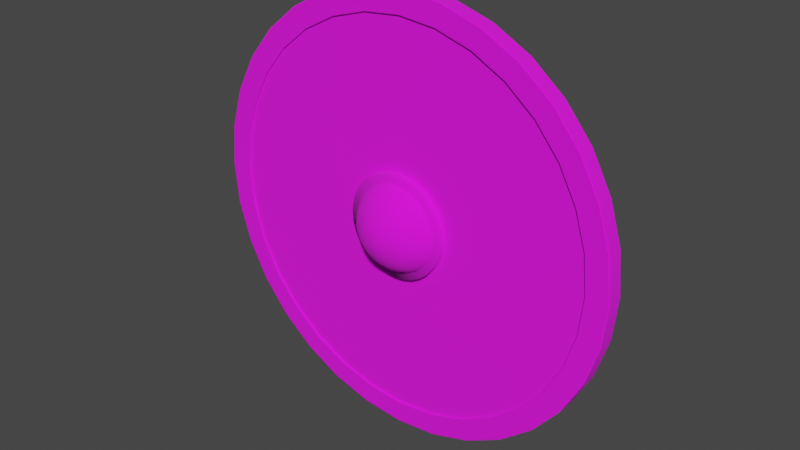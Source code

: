 # Source: SK_Eq_Soldier_Shield01.blend  (saved by Blender 3.1.7; exported with 4.5.12 LTS)
import bpy
from mathutils import Matrix  # noqa: F401  (used for matrix-valued properties, if any)

bpy.ops.wm.read_factory_settings(use_empty=True)
scene = bpy.context.scene
scene.name = 'Scene'

# ---- collections
col_collection = bpy.data.collections.new('Collection'); scene.collection.children.link(col_collection)
col_mesh = bpy.data.collections.new('Mesh'); scene.collection.children.link(col_mesh)
col_rig = bpy.data.collections.new('Rig'); scene.collection.children.link(col_rig)
col_collision = bpy.data.collections.new('Collision'); scene.collection.children.link(col_collision)
col_extras = bpy.data.collections.new('Extras'); scene.collection.children.link(col_extras)

# ---- images (referenced by path relative to the original .blend; pixels are not part of the script)
import os
ASSET_DIR = os.environ.get("B2B_ASSET_DIR", "")  # directory of the original .blend (textures are referenced by path, not embedded)
HERE = os.path.dirname(os.path.abspath(__file__))  # packed textures are extracted next to this script under _unpacked/

def load_image(name, relpath, width, height, colorspace="sRGB"):
    """Load a texture the original file referenced (path relative to the .blend, or extracted next to this script)."""
    p = next((c for c in (os.path.join(HERE, relpath), os.path.join(ASSET_DIR, relpath)) if relpath and os.path.exists(c)), "")
    if p:
        img = bpy.data.images.load(p, check_existing=True)
        img.name = name
    else:  # same state as the original file: an image datablock whose file is absent (Cycles renders it pink)
        img = bpy.data.images.new(name, width, height)
        img.source = "FILE"
        img.filepath = "//" + (relpath or name)
    img.colorspace_settings.name = colorspace
    return img
img_t_soldier_shield01_png = load_image('T_Soldier_Shield01.png', 'shield/T_Soldier_Shield01.png', 1024, 1024, 'sRGB')

# ---- materials (node trees are filled in below, after node groups)
mat_material_004 = bpy.data.materials.new('Material.004')
mat_material_004.use_transparent_shadow = False

# ---- material node trees
mat_material_004.use_nodes = True; mat_material_004.node_tree.nodes.clear()
_N = mat_material_004.node_tree.nodes; _L = mat_material_004.node_tree.links
n0 = _N.new('ShaderNodeBsdfPrincipled'); n0.name = 'Principled BSDF'; n0.location = (10, 300)
n0.distribution = 'GGX'
n0.subsurface_method = 'RANDOM_WALK_SKIN'
n0.inputs[2].default_value = 1.0
n0.inputs[3].default_value = 1.45
n0.inputs[27].default_value = (0.0, 0.0, 0.0, 1.0)
n0.inputs[28].default_value = 1.0
n1 = _N.new('ShaderNodeOutputMaterial'); n1.name = 'Material Output'; n1.location = (300, 300)
n2 = _N.new('ShaderNodeTexImage'); n2.name = 'Image Texture'; n2.location = (-280, 280)
n2.image = img_t_soldier_shield01_png
_L.new(n0.outputs[0], n1.inputs[0])
_L.new(n2.outputs[0], n0.inputs[0])
n1.is_active_output = True

# ---- world
world_world = bpy.data.worlds.new('World'); scene.world = world_world
world_world.use_nodes = True; world_world.node_tree.nodes.clear()
_N = world_world.node_tree.nodes; _L = world_world.node_tree.links
n0 = _N.new('ShaderNodeOutputWorld'); n0.name = 'World Output'; n0.location = (300, 300)
n1 = _N.new('ShaderNodeBackground'); n1.name = 'Background'; n1.location = (10, 300)
n1.inputs[0].default_value = (0.05088, 0.05088, 0.05088, 1.0)
_L.new(n1.outputs[0], n0.inputs[0])
n0.is_active_output = True
world_world.color = (0.05088, 0.05088, 0.05088)
world_world.use_sun_shadow = False
world_world.sun_shadow_jitter_overblur = 0.0

# ---- meshes
me_circle = bpy.data.meshes.new('Circle')
me_circle.from_pydata([(0.0, -0.06048, 0.394), (0.0, -0.06048, -0.394), (0.07687, -0.06048, -0.3865), (0.1508, -0.06048, -0.364), (0.2189, -0.06048, -0.3276), (0.2786, -0.06048, -0.2786), (0.3276, -0.06048, -0.2189), (0.364, -0.06048, -0.1508), (0.3865, -0.06048, -0.07687), (0.394, -0.06048, 1.926e-07), (0.3865, -0.06048, 0.07687), (0.364, -0.06048, 0.1508), (0.3276, -0.06048, 0.2189), (0.2786, -0.06048, 0.2786), (0.2189, -0.06048, 0.3276), (0.1508, -0.06048, 0.364), (0.07687, -0.06048, 0.3865), (0.0, -0.06048, 0.3531), (0.0, -0.06048, -0.3531), (0.0688, -0.06048, -0.3459), (0.135, -0.06048, -0.3258), (0.1959, -0.06048, -0.2932), (0.2494, -0.06048, -0.2494), (0.2932, -0.06048, -0.1959), (0.3258, -0.06048, -0.135), (0.3459, -0.06048, -0.0688), (0.3526, -0.06048, 1.824e-07), (0.3459, -0.06048, 0.0688), (0.3258, -0.06048, 0.135), (0.2932, -0.06048, 0.1959), (0.2494, -0.06048, 0.2494), (0.1959, -0.06048, 0.2932), (0.135, -0.06048, 0.3258), (0.0688, -0.06048, 0.3459), (0.0, -0.06048, 1.879e-07), (0.0, -0.06048, 0.09265), (0.0, -0.06048, -0.09265), (0.01808, -0.06048, -0.09087), (0.03546, -0.06048, -0.0856), (0.05147, -0.06048, -0.07704), (0.06551, -0.06048, -0.06551), (0.07704, -0.06048, -0.05147), (0.0856, -0.06048, -0.03546), (0.09087, -0.06048, -0.01808), (0.09265, -0.06048, 4.784e-08), (0.09087, -0.06048, 0.01808), (0.0856, -0.06048, 0.03546), (0.07704, -0.06048, 0.05147), (0.06551, -0.06048, 0.06551), (0.05147, -0.06048, 0.07704), (0.03546, -0.06048, 0.0856), (0.01808, -0.06048, 0.09087), (0.0, -0.07366, 0.09265), (0.0, -0.07366, -0.09265), (0.01808, -0.07366, -0.09087), (0.03546, -0.07366, -0.0856), (0.05147, -0.07366, -0.07704), (0.06551, -0.07366, -0.06551), (0.07704, -0.07366, -0.05147), (0.0856, -0.07366, -0.03546), (0.09087, -0.07366, -0.01808), (0.09265, -0.07366, 4.784e-08), (0.09087, -0.07366, 0.01808), (0.0856, -0.07366, 0.03546), (0.07704, -0.07366, 0.05147), (0.06551, -0.07366, 0.06551), (0.05147, -0.07366, 0.07704), (0.03546, -0.07366, 0.0856), (0.01808, -0.07366, 0.09087), (0.0, -0.03212, 0.394), (0.0, -0.03212, -0.394), (0.07628, -0.03212, -0.3835), (0.1496, -0.03212, -0.3612), (0.2172, -0.03212, -0.3251), (0.2765, -0.03212, -0.2765), (0.3251, -0.03212, -0.2172), (0.3612, -0.03212, -0.1496), (0.3835, -0.03212, -0.07628), (0.391, -0.03212, 1.926e-07), (0.3835, -0.03212, 0.07628), (0.3612, -0.03212, 0.1496), (0.3251, -0.03212, 0.2172), (0.2765, -0.03212, 0.2765), (0.2172, -0.03212, 0.3251), (0.1496, -0.03212, 0.3612), (0.07628, -0.03212, 0.3835), (0.0856, -0.0611, 0.03546), (0.07704, -0.0611, 0.05147), (0.05147, -0.0611, -0.07704), (0.06551, -0.0611, -0.06551), (0.06551, -0.0611, 0.06551), (0.07704, -0.0611, -0.05147), (0.05147, -0.0611, 0.07704), (0.0856, -0.0611, -0.03546), (0.03546, -0.0611, 0.0856), (0.09087, -0.0611, -0.01808), (0.01808, -0.0611, 0.09087), (0.09265, -0.0611, 4.784e-08), (0.0, -0.0611, -0.09265), (0.01808, -0.0611, -0.09087), (0.0, -0.0611, 0.09265), (0.09087, -0.0611, 0.01808), (0.03546, -0.0611, -0.0856), (0.0856, -0.07269, 0.03546), (0.05147, -0.07269, -0.07704), (0.0, -0.07269, -0.09265), (0.07704, -0.07269, 0.05147), (0.06551, -0.07269, -0.06551), (0.06551, -0.07269, 0.06551), (0.07704, -0.07269, -0.05147), (0.05147, -0.07269, 0.07704), (0.0856, -0.07269, -0.03546), (0.03546, -0.07269, 0.0856), (0.09087, -0.07269, -0.01808), (0.01808, -0.07269, 0.09087), (0.09265, -0.07269, 4.784e-08), (0.01808, -0.07269, -0.09087), (0.0, -0.07269, 0.09265), (0.09087, -0.07269, 0.01808), (0.03546, -0.07269, -0.0856), (0.07687, -0.03342, 0.3865), (0.1508, -0.03342, 0.364), (0.394, -0.03341, 1.926e-07), (0.3865, -0.03341, -0.07687), (0.07687, -0.03341, -0.3865), (0.0, -0.03341, -0.394), (0.0, -0.03342, 0.394), (0.3865, -0.03341, 0.07687), (0.1508, -0.03341, -0.364), (0.364, -0.03341, 0.1508), (0.2189, -0.03341, -0.3276), (0.3276, -0.03342, 0.2189), (0.2786, -0.03341, -0.2786), (0.2786, -0.03342, 0.2786), (0.3276, -0.03341, -0.2189), (0.2189, -0.03342, 0.3276), (0.364, -0.03341, -0.1508), (0.07687, -0.06377, -0.3865), (0.0, -0.06377, -0.394), (0.1508, -0.06377, -0.364), (0.2189, -0.06377, -0.3276), (0.2786, -0.06377, -0.2786), (0.3276, -0.06377, -0.2189), (0.364, -0.06377, -0.1508), (0.3865, -0.06377, -0.07687), (0.394, -0.06377, 1.923e-07), (0.3865, -0.06377, 0.07687), (0.364, -0.06377, 0.1508), (0.3276, -0.06377, 0.2189), (0.2786, -0.06377, 0.2786), (0.2189, -0.06377, 0.3276), (0.1508, -0.06377, 0.364), (0.07687, -0.06377, 0.3865), (0.0, -0.06377, 0.394), (0.06889, -0.06377, -0.3463), (0.0, -0.06377, -0.3531), (0.1351, -0.06377, -0.3262), (0.1962, -0.06377, -0.2936), (0.2497, -0.06377, -0.2497), (0.2936, -0.06377, -0.1962), (0.3262, -0.06377, -0.1351), (0.3463, -0.06377, -0.06889), (0.3531, -0.06377, 1.82e-07), (0.3463, -0.06377, 0.06889), (0.3262, -0.06377, 0.1351), (0.2936, -0.06377, 0.1962), (0.2497, -0.06377, 0.2497), (0.1962, -0.06377, 0.2936), (0.1351, -0.06377, 0.3262), (0.06889, -0.06377, 0.3463), (0.0, -0.06377, 0.3531), (0.2936, -0.06159, 0.1962), (0.3262, -0.06159, 0.1351), (0.3463, -0.06159, 0.06889), (0.3531, -0.06159, 1.823e-07), (0.3463, -0.06159, -0.06889), (0.2936, -0.06159, -0.1962), (0.3262, -0.06159, -0.1351), (0.2497, -0.06159, 0.2497), (0.1962, -0.06159, 0.2936), (0.1351, -0.06159, 0.3262), (0.06889, -0.06159, -0.3463), (0.0, -0.06159, -0.3531), (0.06889, -0.06159, 0.3463), (0.1351, -0.06159, -0.3262), (0.0, -0.06159, 0.3531), (0.1962, -0.06159, -0.2936), (0.2497, -0.06159, -0.2497), (0.2936, -0.06349, 0.1962), (0.3262, -0.06349, 0.1351), (0.3463, -0.06349, 0.06889), (0.3531, -0.06349, 1.82e-07), (0.3463, -0.06349, -0.06889), (0.3262, -0.06349, -0.1351), (0.2497, -0.06349, 0.2497), (0.1962, -0.06349, 0.2936), (0.1351, -0.06349, 0.3262), (0.06889, -0.06349, -0.3463), (0.06889, -0.06349, 0.3463), (0.1351, -0.06349, -0.3262), (0.0, -0.06349, 0.3531), (0.1962, -0.06349, -0.2936), (0.2497, -0.06349, -0.2497), (0.2936, -0.06349, -0.1962), (0.0, -0.06349, -0.3531), (0.06889, -0.06048, -0.3463), (0.1351, -0.06048, -0.3262), (0.0, -0.06048, -0.3526), (0.1962, -0.06048, -0.2936), (0.2497, -0.06048, -0.2497), (0.2936, -0.06048, -0.1962), (0.3262, -0.06048, -0.1351), (0.3463, -0.06048, -0.06889), (0.3531, -0.06048, 1.823e-07), (0.3463, -0.06048, 0.06889), (0.3262, -0.06048, 0.1351), (0.2936, -0.06048, 0.1962), (0.2497, -0.06048, 0.2497), (0.1962, -0.06048, 0.2936), (0.1351, -0.06048, 0.3262), (0.06889, -0.06048, 0.3463), (0.0, -0.06048, 0.3526), (0.2771, -0.06377, 0.2771), (0.2177, -0.06377, 0.3259), (0.3259, -0.06377, -0.2177), (0.3621, -0.06377, -0.15), (0.15, -0.06377, 0.3621), (0.3844, -0.06377, -0.07646), (0.07646, -0.06377, 0.3844), (0.3919, -0.06377, 1.917e-07), (0.0, -0.06377, -0.3919), (0.07646, -0.06377, -0.3844), (0.0, -0.06377, 0.3919), (0.3844, -0.06377, 0.07646), (0.15, -0.06377, -0.3621), (0.3621, -0.06377, 0.15), (0.2177, -0.06377, -0.3259), (0.3259, -0.06377, 0.2177), (0.2771, -0.06377, -0.2771), (0.2507, -0.06377, 0.2507), (0.2948, -0.06377, -0.197), (0.0, -0.06377, -0.3546), (0.197, -0.06377, 0.2948), (0.3276, -0.06377, -0.1357), (0.1357, -0.06377, 0.3276), (0.3477, -0.06377, -0.06917), (0.06917, -0.06377, 0.3477), (0.3546, -0.06377, 1.824e-07), (0.06917, -0.06377, -0.3477), (0.0, -0.06377, 0.3546), (0.3477, -0.06377, 0.06917), (0.1357, -0.06377, -0.3276), (0.3276, -0.06377, 0.1357), (0.197, -0.06377, -0.2948), (0.2948, -0.06377, 0.197), (0.2507, -0.06377, -0.2507), (0.07687, -0.03212, -0.3865), (0.1508, -0.03212, -0.364), (0.0, -0.03212, -0.3907), (0.2189, -0.03212, -0.3276), (0.2786, -0.03212, -0.2786), (0.3276, -0.03212, -0.2189), (0.364, -0.03212, -0.1508), (0.3865, -0.03212, -0.07687), (0.394, -0.03212, 1.926e-07), (0.3865, -0.03212, 0.07687), (0.364, -0.03212, 0.1508), (0.3276, -0.03212, 0.2189), (0.2786, -0.03212, 0.2786), (0.2189, -0.03212, 0.3276), (0.1508, -0.03212, 0.364), (0.07687, -0.03212, 0.3865), (0.0, -0.03212, 0.3909), (0.0, -0.1243, 0.01558), (0.0, -0.1194, 0.03159), (0.0, -0.1116, 0.04634), (0.0, -0.1009, 0.05927), (0.0, -0.08801, 0.06988), (0.0, -0.07326, 0.07777), (0.0, -0.05725, 0.08263), (0.003248, -0.1243, 0.01526), (0.006371, -0.1194, 0.03096), (0.009249, -0.1116, 0.04543), (0.01177, -0.1009, 0.05811), (0.01384, -0.08801, 0.06852), (0.01538, -0.07326, 0.07626), (0.01633, -0.05725, 0.08102), (0.006371, -0.1243, 0.01431), (0.0125, -0.1194, 0.0291), (0.01814, -0.1116, 0.04273), (0.02309, -0.1009, 0.05468), (0.02715, -0.08801, 0.06448), (0.03017, -0.07326, 0.07177), (0.03203, -0.05725, 0.07626), (0.009249, -0.1243, 0.01278), (0.01814, -0.1194, 0.02609), (0.02634, -0.1116, 0.03835), (0.03352, -0.1009, 0.0491), (0.03942, -0.08801, 0.05793), (0.0438, -0.07326, 0.06448), (0.0465, -0.05725, 0.06852), (0.01177, -0.1243, 0.01071), (0.02309, -0.1194, 0.02203), (0.03352, -0.1116, 0.03246), (0.04267, -0.1009, 0.0416), (0.05017, -0.08801, 0.0491), (0.05575, -0.07326, 0.05468), (0.05918, -0.05725, 0.05811), (0.01384, -0.1243, 0.008184), (0.02715, -0.1194, 0.01708), (0.03942, -0.1116, 0.02527), (0.05017, -0.1009, 0.03246), (0.05899, -0.08801, 0.03835), (0.06555, -0.07326, 0.04273), (0.06959, -0.05725, 0.04543), (0.01538, -0.1243, 0.005306), (0.03017, -0.1194, 0.01143), (0.0438, -0.1116, 0.01708), (0.05575, -0.1009, 0.02203), (0.06555, -0.08801, 0.02609), (0.07283, -0.07326, 0.0291), (0.07732, -0.05725, 0.03096), (0.01633, -0.1243, 0.002183), (0.03203, -0.1194, 0.005306), (0.0465, -0.1116, 0.008184), (0.05918, -0.1009, 0.01071), (0.06959, -0.08801, 0.01278), (0.07732, -0.07326, 0.01431), (0.08208, -0.05725, 0.01526), (0.01665, -0.1243, -0.001065), (0.03265, -0.1194, -0.001065), (0.04741, -0.1116, -0.001065), (0.06034, -0.1009, -0.001065), (0.07095, -0.08801, -0.001065), (0.07884, -0.07326, -0.001065), (0.08369, -0.05725, -0.001065), (0.01633, -0.1243, -0.004313), (0.03203, -0.1194, -0.007436), (0.0465, -0.1116, -0.01031), (0.05918, -0.1009, -0.01284), (0.06959, -0.08801, -0.01491), (0.07732, -0.07326, -0.01645), (0.08208, -0.05725, -0.01739), (0.01538, -0.1243, -0.007436), (0.03017, -0.1194, -0.01356), (0.0438, -0.1116, -0.01921), (0.05575, -0.1009, -0.02416), (0.06555, -0.08801, -0.02822), (0.07283, -0.07326, -0.03123), (0.07732, -0.05725, -0.03309), (0.01384, -0.1243, -0.01031), (0.02715, -0.1194, -0.01921), (0.03942, -0.1116, -0.0274), (0.05017, -0.1009, -0.03459), (0.05899, -0.08801, -0.04048), (0.06555, -0.07326, -0.04486), (0.06959, -0.05725, -0.04756), (0.01177, -0.1243, -0.01284), (0.02309, -0.1194, -0.02416), (0.03352, -0.1116, -0.03459), (0.04267, -0.1009, -0.04373), (0.05017, -0.08801, -0.05123), (0.05575, -0.07326, -0.05681), (0.05918, -0.05725, -0.06024), (0.009249, -0.1243, -0.01491), (0.01814, -0.1194, -0.02822), (0.02634, -0.1116, -0.04048), (0.03352, -0.1009, -0.05123), (0.03942, -0.08801, -0.06006), (0.0438, -0.07326, -0.06661), (0.0465, -0.05725, -0.07065), (0.0, -0.1259, -0.001065), (0.006371, -0.1243, -0.01645), (0.0125, -0.1194, -0.03123), (0.01814, -0.1116, -0.04486), (0.02309, -0.1009, -0.05681), (0.02715, -0.08801, -0.06661), (0.03017, -0.07326, -0.0739), (0.03203, -0.05725, -0.07839), (0.003248, -0.1243, -0.01739), (0.006371, -0.1194, -0.03309), (0.009249, -0.1116, -0.04756), (0.01177, -0.1009, -0.06024), (0.01384, -0.08801, -0.07065), (0.01538, -0.07326, -0.07839), (0.01633, -0.05725, -0.08315), (0.0, -0.1243, -0.01771), (0.0, -0.1194, -0.03372), (0.0, -0.1116, -0.04847), (0.0, -0.1009, -0.0614), (0.0, -0.08801, -0.07201), (0.0, -0.07326, -0.0799), (0.0, -0.05725, -0.08476), (0.01369, -0.01103, 0.08512), (0.01369, 0.004739, 0.08512), (0.0, 0.004739, 0.08512), (0.0, -0.01103, 0.08512), (0.01369, 0.004739, -0.0002018), (0.01369, -0.01103, -0.0002018), (0.0, -0.01103, -0.0002018), (0.0, 0.004739, -0.0002018), (0.01369, 0.004739, 0.06812), (0.01369, -0.01103, 0.06812), (0.0, -0.01103, 0.06812), (0.0, 0.004739, 0.06812), (0.01369, -0.03638, 0.08512), (0.0, -0.03638, 0.08512), (0.01369, -0.03638, 0.06812), (0.0, -0.03638, 0.06812), (0.01369, -0.01103, -0.08552), (0.01369, 0.004739, -0.08552), (0.0, 0.004739, -0.08552), (0.0, -0.01103, -0.08552), (0.01369, 0.004739, -0.06853), (0.01369, -0.01103, -0.06853), (0.0, -0.01103, -0.06853), (0.0, 0.004739, -0.06853), (0.01369, -0.03638, -0.08552), (0.0, -0.03638, -0.08552), (0.01369, -0.03638, -0.06853), (0.0, -0.03638, -0.06853), (-0.07687, -0.06048, -0.3865), (-0.1508, -0.06048, -0.364), (-0.2189, -0.06048, -0.3276), (-0.2786, -0.06048, -0.2786), (-0.3276, -0.06048, -0.2189), (-0.364, -0.06048, -0.1508), (-0.3865, -0.06048, -0.07687), (-0.394, -0.06048, 1.926e-07), (-0.3865, -0.06048, 0.07687), (-0.364, -0.06048, 0.1508), (-0.3276, -0.06048, 0.2189), (-0.2786, -0.06048, 0.2786), (-0.2189, -0.06048, 0.3276), (-0.1508, -0.06048, 0.364), (-0.07687, -0.06048, 0.3865), (-0.0688, -0.06048, -0.3459), (-0.135, -0.06048, -0.3258), (-0.1959, -0.06048, -0.2932), (-0.2494, -0.06048, -0.2494), (-0.2932, -0.06048, -0.1959), (-0.3258, -0.06048, -0.135), (-0.3459, -0.06048, -0.0688), (-0.3526, -0.06048, 1.824e-07), (-0.3459, -0.06048, 0.0688), (-0.3258, -0.06048, 0.135), (-0.2932, -0.06048, 0.1959), (-0.2494, -0.06048, 0.2494), (-0.1959, -0.06048, 0.2932), (-0.135, -0.06048, 0.3258), (-0.0688, -0.06048, 0.3459), (-0.01808, -0.06048, -0.09087), (-0.03546, -0.06048, -0.0856), (-0.05147, -0.06048, -0.07704), (-0.06551, -0.06048, -0.06551), (-0.07704, -0.06048, -0.05147), (-0.0856, -0.06048, -0.03546), (-0.09087, -0.06048, -0.01808), (-0.09265, -0.06048, 4.784e-08), (-0.09087, -0.06048, 0.01808), (-0.0856, -0.06048, 0.03546), (-0.07704, -0.06048, 0.05147), (-0.06551, -0.06048, 0.06551), (-0.05147, -0.06048, 0.07704), (-0.03546, -0.06048, 0.0856), (-0.01808, -0.06048, 0.09087), (-0.01808, -0.07366, -0.09087), (-0.03546, -0.07366, -0.0856), (-0.05147, -0.07366, -0.07704), (-0.06551, -0.07366, -0.06551), (-0.07704, -0.07366, -0.05147), (-0.0856, -0.07366, -0.03546), (-0.09087, -0.07366, -0.01808), (-0.09265, -0.07366, 4.784e-08), (-0.09087, -0.07366, 0.01808), (-0.0856, -0.07366, 0.03546), (-0.07704, -0.07366, 0.05147), (-0.06551, -0.07366, 0.06551), (-0.05147, -0.07366, 0.07704), (-0.03546, -0.07366, 0.0856), (-0.01808, -0.07366, 0.09087), (-0.07628, -0.03212, -0.3835), (-0.1496, -0.03212, -0.3612), (-0.2172, -0.03212, -0.3251), (-0.2765, -0.03212, -0.2765), (-0.3251, -0.03212, -0.2172), (-0.3612, -0.03212, -0.1496), (-0.3835, -0.03212, -0.07628), (-0.391, -0.03212, 1.926e-07), (-0.3835, -0.03212, 0.07628), (-0.3612, -0.03212, 0.1496), (-0.3251, -0.03212, 0.2172), (-0.2765, -0.03212, 0.2765), (-0.2172, -0.03212, 0.3251), (-0.1496, -0.03212, 0.3612), (-0.07628, -0.03212, 0.3835), (-0.0856, -0.0611, 0.03546), (-0.07704, -0.0611, 0.05147), (-0.05147, -0.0611, -0.07704), (-0.06551, -0.0611, -0.06551), (-0.06551, -0.0611, 0.06551), (-0.07704, -0.0611, -0.05147), (-0.05147, -0.0611, 0.07704), (-0.0856, -0.0611, -0.03546), (-0.03546, -0.0611, 0.0856), (-0.09087, -0.0611, -0.01808), (-0.01808, -0.0611, 0.09087), (-0.09265, -0.0611, 4.784e-08), (-0.01808, -0.0611, -0.09087), (-0.09087, -0.0611, 0.01808), (-0.03546, -0.0611, -0.0856), (-0.0856, -0.07269, 0.03546), (-0.05147, -0.07269, -0.07704), (-0.07704, -0.07269, 0.05147), (-0.06551, -0.07269, -0.06551), (-0.06551, -0.07269, 0.06551), (-0.07704, -0.07269, -0.05147), (-0.05147, -0.07269, 0.07704), (-0.0856, -0.07269, -0.03546), (-0.03546, -0.07269, 0.0856), (-0.09087, -0.07269, -0.01808), (-0.01808, -0.07269, 0.09087), (-0.09265, -0.07269, 4.784e-08), (-0.01808, -0.07269, -0.09087), (-0.09087, -0.07269, 0.01808), (-0.03546, -0.07269, -0.0856), (-0.07687, -0.03342, 0.3865), (-0.1508, -0.03342, 0.364), (-0.394, -0.03341, 1.926e-07), (-0.3865, -0.03341, -0.07687), (-0.07687, -0.03341, -0.3865), (-0.3865, -0.03341, 0.07687), (-0.1508, -0.03341, -0.364), (-0.364, -0.03341, 0.1508), (-0.2189, -0.03341, -0.3276), (-0.3276, -0.03342, 0.2189), (-0.2786, -0.03341, -0.2786), (-0.2786, -0.03342, 0.2786), (-0.3276, -0.03341, -0.2189), (-0.2189, -0.03342, 0.3276), (-0.364, -0.03341, -0.1508), (-0.07687, -0.06377, -0.3865), (-0.1508, -0.06377, -0.364), (-0.2189, -0.06377, -0.3276), (-0.2786, -0.06377, -0.2786), (-0.3276, -0.06377, -0.2189), (-0.364, -0.06377, -0.1508), (-0.3865, -0.06377, -0.07687), (-0.394, -0.06377, 1.923e-07), (-0.3865, -0.06377, 0.07687), (-0.364, -0.06377, 0.1508), (-0.3276, -0.06377, 0.2189), (-0.2786, -0.06377, 0.2786), (-0.2189, -0.06377, 0.3276), (-0.1508, -0.06377, 0.364), (-0.07687, -0.06377, 0.3865), (-0.06889, -0.06377, -0.3463), (-0.1351, -0.06377, -0.3262), (-0.1962, -0.06377, -0.2936), (-0.2497, -0.06377, -0.2497), (-0.2936, -0.06377, -0.1962), (-0.3262, -0.06377, -0.1351), (-0.3463, -0.06377, -0.06889), (-0.3531, -0.06377, 1.82e-07), (-0.3463, -0.06377, 0.06889), (-0.3262, -0.06377, 0.1351), (-0.2936, -0.06377, 0.1962), (-0.2497, -0.06377, 0.2497), (-0.1962, -0.06377, 0.2936), (-0.1351, -0.06377, 0.3262), (-0.06889, -0.06377, 0.3463), (-0.2936, -0.06159, 0.1962), (-0.3262, -0.06159, 0.1351), (-0.3463, -0.06159, 0.06889), (-0.3531, -0.06159, 1.823e-07), (-0.3463, -0.06159, -0.06889), (-0.2936, -0.06159, -0.1962), (-0.3262, -0.06159, -0.1351), (-0.2497, -0.06159, 0.2497), (-0.1962, -0.06159, 0.2936), (-0.1351, -0.06159, 0.3262), (-0.06889, -0.06159, -0.3463), (-0.06889, -0.06159, 0.3463), (-0.1351, -0.06159, -0.3262), (-0.1962, -0.06159, -0.2936), (-0.2497, -0.06159, -0.2497), (-0.2936, -0.06349, 0.1962), (-0.3262, -0.06349, 0.1351), (-0.3463, -0.06349, 0.06889), (-0.3531, -0.06349, 1.82e-07), (-0.3463, -0.06349, -0.06889), (-0.3262, -0.06349, -0.1351), (-0.2497, -0.06349, 0.2497), (-0.1962, -0.06349, 0.2936), (-0.1351, -0.06349, 0.3262), (-0.06889, -0.06349, -0.3463), (-0.06889, -0.06349, 0.3463), (-0.1351, -0.06349, -0.3262), (-0.1962, -0.06349, -0.2936), (-0.2497, -0.06349, -0.2497), (-0.2936, -0.06349, -0.1962), (-0.06889, -0.06048, -0.3463), (-0.1351, -0.06048, -0.3262), (-0.1962, -0.06048, -0.2936), (-0.2497, -0.06048, -0.2497), (-0.2936, -0.06048, -0.1962), (-0.3262, -0.06048, -0.1351), (-0.3463, -0.06048, -0.06889), (-0.3531, -0.06048, 1.823e-07), (-0.3463, -0.06048, 0.06889), (-0.3262, -0.06048, 0.1351), (-0.2936, -0.06048, 0.1962), (-0.2497, -0.06048, 0.2497), (-0.1962, -0.06048, 0.2936), (-0.1351, -0.06048, 0.3262), (-0.06889, -0.06048, 0.3463), (-0.2771, -0.06377, 0.2771), (-0.2177, -0.06377, 0.3259), (-0.3259, -0.06377, -0.2177), (-0.3621, -0.06377, -0.15), (-0.15, -0.06377, 0.3621), (-0.3844, -0.06377, -0.07646), (-0.07646, -0.06377, 0.3844), (-0.3919, -0.06377, 1.917e-07), (-0.07646, -0.06377, -0.3844), (-0.3844, -0.06377, 0.07646), (-0.15, -0.06377, -0.3621), (-0.3621, -0.06377, 0.15), (-0.2177, -0.06377, -0.3259), (-0.3259, -0.06377, 0.2177), (-0.2771, -0.06377, -0.2771), (-0.2507, -0.06377, 0.2507), (-0.2948, -0.06377, -0.197), (-0.197, -0.06377, 0.2948), (-0.3276, -0.06377, -0.1357), (-0.1357, -0.06377, 0.3276), (-0.3477, -0.06377, -0.06917), (-0.06917, -0.06377, 0.3477), (-0.3546, -0.06377, 1.824e-07), (-0.06917, -0.06377, -0.3477), (-0.3477, -0.06377, 0.06917), (-0.1357, -0.06377, -0.3276), (-0.3276, -0.06377, 0.1357), (-0.197, -0.06377, -0.2948), (-0.2948, -0.06377, 0.197), (-0.2507, -0.06377, -0.2507), (-0.07687, -0.03212, -0.3865), (-0.1508, -0.03212, -0.364), (-0.2189, -0.03212, -0.3276), (-0.2786, -0.03212, -0.2786), (-0.3276, -0.03212, -0.2189), (-0.364, -0.03212, -0.1508), (-0.3865, -0.03212, -0.07687), (-0.394, -0.03212, 1.926e-07), (-0.3865, -0.03212, 0.07687), (-0.364, -0.03212, 0.1508), (-0.3276, -0.03212, 0.2189), (-0.2786, -0.03212, 0.2786), (-0.2189, -0.03212, 0.3276), (-0.1508, -0.03212, 0.364), (-0.07687, -0.03212, 0.3865), (-0.003248, -0.1243, 0.01526), (-0.006371, -0.1194, 0.03096), (-0.009249, -0.1116, 0.04543), (-0.01177, -0.1009, 0.05811), (-0.01384, -0.08801, 0.06852), (-0.01538, -0.07326, 0.07626), (-0.01633, -0.05725, 0.08102), (-0.006371, -0.1243, 0.01431), (-0.0125, -0.1194, 0.0291), (-0.01814, -0.1116, 0.04273), (-0.02309, -0.1009, 0.05468), (-0.02715, -0.08801, 0.06448), (-0.03017, -0.07326, 0.07177), (-0.03203, -0.05725, 0.07626), (-0.009249, -0.1243, 0.01278), (-0.01814, -0.1194, 0.02609), (-0.02634, -0.1116, 0.03835), (-0.03352, -0.1009, 0.0491), (-0.03942, -0.08801, 0.05793), (-0.0438, -0.07326, 0.06448), (-0.0465, -0.05725, 0.06852), (-0.01177, -0.1243, 0.01071), (-0.02309, -0.1194, 0.02203), (-0.03352, -0.1116, 0.03246), (-0.04267, -0.1009, 0.0416), (-0.05017, -0.08801, 0.0491), (-0.05575, -0.07326, 0.05468), (-0.05918, -0.05725, 0.05811), (-0.01384, -0.1243, 0.008184), (-0.02715, -0.1194, 0.01708), (-0.03942, -0.1116, 0.02527), (-0.05017, -0.1009, 0.03246), (-0.05899, -0.08801, 0.03835), (-0.06555, -0.07326, 0.04273), (-0.06959, -0.05725, 0.04543), (-0.01538, -0.1243, 0.005306), (-0.03017, -0.1194, 0.01143), (-0.0438, -0.1116, 0.01708), (-0.05575, -0.1009, 0.02203), (-0.06555, -0.08801, 0.02609), (-0.07283, -0.07326, 0.0291), (-0.07732, -0.05725, 0.03096), (-0.01633, -0.1243, 0.002183), (-0.03203, -0.1194, 0.005306), (-0.0465, -0.1116, 0.008184), (-0.05918, -0.1009, 0.01071), (-0.06959, -0.08801, 0.01278), (-0.07732, -0.07326, 0.01431), (-0.08208, -0.05725, 0.01526), (-0.01665, -0.1243, -0.001065), (-0.03265, -0.1194, -0.001065), (-0.04741, -0.1116, -0.001065), (-0.06034, -0.1009, -0.001065), (-0.07095, -0.08801, -0.001065), (-0.07884, -0.07326, -0.001065), (-0.08369, -0.05725, -0.001065), (-0.01633, -0.1243, -0.004313), (-0.03203, -0.1194, -0.007436), (-0.0465, -0.1116, -0.01031), (-0.05918, -0.1009, -0.01284), (-0.06959, -0.08801, -0.01491), (-0.07732, -0.07326, -0.01645), (-0.08208, -0.05725, -0.01739), (-0.01538, -0.1243, -0.007436), (-0.03017, -0.1194, -0.01356), (-0.0438, -0.1116, -0.01921), (-0.05575, -0.1009, -0.02416), (-0.06555, -0.08801, -0.02822), (-0.07283, -0.07326, -0.03123), (-0.07732, -0.05725, -0.03309), (-0.01384, -0.1243, -0.01031), (-0.02715, -0.1194, -0.01921), (-0.03942, -0.1116, -0.0274), (-0.05017, -0.1009, -0.03459), (-0.05899, -0.08801, -0.04048), (-0.06555, -0.07326, -0.04486), (-0.06959, -0.05725, -0.04756), (-0.01177, -0.1243, -0.01284), (-0.02309, -0.1194, -0.02416), (-0.03352, -0.1116, -0.03459), (-0.04267, -0.1009, -0.04373), (-0.05017, -0.08801, -0.05123), (-0.05575, -0.07326, -0.05681), (-0.05918, -0.05725, -0.06024), (-0.009249, -0.1243, -0.01491), (-0.01814, -0.1194, -0.02822), (-0.02634, -0.1116, -0.04048), (-0.03352, -0.1009, -0.05123), (-0.03942, -0.08801, -0.06006), (-0.0438, -0.07326, -0.06661), (-0.0465, -0.05725, -0.07065), (-0.006371, -0.1243, -0.01645), (-0.0125, -0.1194, -0.03123), (-0.01814, -0.1116, -0.04486), (-0.02309, -0.1009, -0.05681), (-0.02715, -0.08801, -0.06661), (-0.03017, -0.07326, -0.0739), (-0.03203, -0.05725, -0.07839), (-0.003248, -0.1243, -0.01739), (-0.006371, -0.1194, -0.03309), (-0.009249, -0.1116, -0.04756), (-0.01177, -0.1009, -0.06024), (-0.01384, -0.08801, -0.07065), (-0.01538, -0.07326, -0.07839), (-0.01633, -0.05725, -0.08315), (-0.01369, -0.01103, 0.08512), (-0.01369, 0.004739, 0.08512), (-0.01369, 0.004739, -0.0002018), (-0.01369, -0.01103, -0.0002018), (-0.01369, 0.004739, 0.06812), (-0.01369, -0.01103, 0.06812), (-0.01369, -0.03638, 0.08512), (-0.01369, -0.03638, 0.06812), (-0.01369, -0.01103, -0.08552), (-0.01369, 0.004739, -0.08552), (-0.01369, 0.004739, -0.06853), (-0.01369, -0.01103, -0.06853), (-0.01369, -0.03638, -0.08552), (-0.01369, -0.03638, -0.06853)], [], [(3, 139, 137, 2), (16, 152, 151, 15), (188, 165, 166, 194), (2, 137, 138, 1), (15, 151, 150, 14), (189, 164, 165, 188), (14, 150, 149, 13), (190, 163, 164, 189), (13, 149, 148, 12), (191, 162, 163, 190), (12, 148, 147, 11), (192, 161, 162, 191), (11, 147, 146, 10), (193, 160, 161, 192), (10, 146, 145, 9), (203, 159, 160, 193), (19, 20, 21, 22, 23, 24, 25, 26, 27, 28, 29, 30, 31, 32, 33, 221, 34, 207), (106, 64, 63, 103), (107, 57, 56, 104), (108, 65, 64, 106), (109, 58, 57, 107), (110, 66, 65, 108), (111, 59, 58, 109), (112, 67, 66, 110), (113, 60, 59, 111), (114, 68, 67, 112), (115, 61, 60, 113), (116, 54, 53, 105), (117, 52, 68, 114), (118, 62, 61, 115), (119, 55, 54, 116), (103, 63, 62, 118), (104, 56, 55, 119), (54, 55, 56, 57, 58, 59, 60, 61, 62, 63, 64, 65, 66, 67, 68, 52, 53), (121, 270, 271, 120), (123, 263, 264, 122), (125, 70, 256, 124), (120, 271, 69, 126), (122, 264, 265, 127), (124, 256, 257, 128), (127, 265, 266, 129), (128, 257, 259, 130), (129, 266, 267, 131), (130, 259, 260, 132), (131, 267, 268, 133), (132, 260, 261, 134), (133, 268, 269, 135), (134, 261, 262, 136), (135, 269, 270, 121), (136, 262, 263, 123), (71, 258, 272, 85, 84, 83, 82, 81, 80, 79, 78, 77, 76, 75, 74, 73, 72), (39, 88, 102, 38), (46, 86, 101, 45), (38, 102, 99, 37), (45, 101, 97, 44), (35, 100, 96, 51), (37, 99, 98, 36), (44, 97, 95, 43), (51, 96, 94, 50), (43, 95, 93, 42), (50, 94, 92, 49), (42, 93, 91, 41), (49, 92, 90, 48), (41, 91, 89, 40), (48, 90, 87, 47), (40, 89, 88, 39), (47, 87, 86, 46), (88, 104, 119, 102), (86, 103, 118, 101), (102, 119, 116, 99), (101, 118, 115, 97), (100, 117, 114, 96), (99, 116, 105, 98), (97, 115, 113, 95), (96, 114, 112, 94), (95, 113, 111, 93), (94, 112, 110, 92), (93, 111, 109, 91), (92, 110, 108, 90), (91, 109, 107, 89), (90, 108, 106, 87), (89, 107, 104, 88), (87, 106, 103, 86), (7, 136, 123, 8), (14, 135, 121, 15), (6, 134, 136, 7), (13, 133, 135, 14), (5, 132, 134, 6), (12, 131, 133, 13), (4, 130, 132, 5), (11, 129, 131, 12), (3, 128, 130, 4), (10, 127, 129, 11), (2, 124, 128, 3), (9, 122, 127, 10), (16, 120, 126, 0), (1, 125, 124, 2), (8, 123, 122, 9), (15, 121, 120, 16), (242, 167, 166, 239), (243, 160, 159, 240), (244, 168, 167, 242), (245, 161, 160, 243), (246, 169, 168, 244), (247, 162, 161, 245), (248, 154, 155, 241), (249, 170, 169, 246), (250, 163, 162, 247), (251, 156, 154, 248), (252, 164, 163, 250), (253, 157, 156, 251), (254, 165, 164, 252), (255, 158, 157, 253), (239, 166, 165, 254), (240, 159, 158, 255), (194, 166, 167, 195), (0, 153, 152, 16), (4, 140, 139, 3), (195, 167, 168, 196), (204, 155, 154, 197), (5, 141, 140, 4), (196, 168, 169, 198), (197, 154, 156, 199), (6, 142, 141, 5), (198, 169, 170, 200), (199, 156, 157, 201), (7, 143, 142, 6), (201, 157, 158, 202), (8, 144, 143, 7), (202, 158, 159, 203), (9, 145, 144, 8), (209, 187, 176, 210), (208, 186, 187, 209), (206, 184, 186, 208), (220, 183, 185, 17), (205, 181, 184, 206), (219, 180, 183, 220), (18, 182, 181, 205), (218, 179, 180, 219), (217, 178, 179, 218), (210, 176, 177, 211), (211, 177, 175, 212), (212, 175, 174, 213), (213, 174, 173, 214), (214, 173, 172, 215), (215, 172, 171, 216), (216, 171, 178, 217), (187, 202, 203, 176), (186, 201, 202, 187), (184, 199, 201, 186), (183, 198, 200, 185), (181, 197, 199, 184), (180, 196, 198, 183), (182, 204, 197, 181), (179, 195, 196, 180), (178, 194, 195, 179), (176, 203, 193, 177), (177, 193, 192, 175), (175, 192, 191, 174), (174, 191, 190, 173), (173, 190, 189, 172), (172, 189, 188, 171), (171, 188, 194, 178), (207, 18, 205, 19), (19, 205, 206, 20), (20, 206, 208, 21), (21, 208, 209, 22), (22, 209, 210, 23), (23, 210, 211, 24), (24, 211, 212, 25), (25, 212, 213, 26), (26, 213, 214, 27), (27, 214, 215, 28), (28, 215, 216, 29), (29, 216, 217, 30), (30, 217, 218, 31), (31, 218, 219, 32), (32, 219, 220, 33), (33, 220, 17, 221), (142, 224, 238, 141), (149, 222, 237, 148), (141, 238, 236, 140), (148, 237, 235, 147), (140, 236, 234, 139), (147, 235, 233, 146), (139, 234, 231, 137), (146, 233, 229, 145), (153, 232, 228, 152), (137, 231, 230, 138), (145, 229, 227, 144), (152, 228, 226, 151), (144, 227, 225, 143), (151, 226, 223, 150), (143, 225, 224, 142), (150, 223, 222, 149), (224, 240, 255, 238), (222, 239, 254, 237), (238, 255, 253, 236), (237, 254, 252, 235), (236, 253, 251, 234), (235, 252, 250, 233), (234, 251, 248, 231), (233, 250, 247, 229), (232, 249, 246, 228), (231, 248, 241, 230), (229, 247, 245, 227), (228, 246, 244, 226), (227, 245, 243, 225), (226, 244, 242, 223), (225, 243, 240, 224), (223, 242, 239, 222), (71, 256, 70, 258), (72, 257, 256, 71), (73, 259, 257, 72), (74, 260, 259, 73), (75, 261, 260, 74), (76, 262, 261, 75), (77, 263, 262, 76), (78, 264, 263, 77), (79, 265, 264, 78), (80, 266, 265, 79), (81, 267, 266, 80), (82, 268, 267, 81), (83, 269, 268, 82), (84, 270, 269, 83), (85, 271, 270, 84), (272, 69, 271, 85), (277, 276, 283, 284), (278, 277, 284, 285), (279, 278, 285, 286), (273, 371, 280), (274, 273, 280, 281), (275, 274, 281, 282), (276, 275, 282, 283), (281, 280, 287, 288), (282, 281, 288, 289), (283, 282, 289, 290), (284, 283, 290, 291), (285, 284, 291, 292), (286, 285, 292, 293), (280, 371, 287), (292, 291, 298, 299), (293, 292, 299, 300), (287, 371, 294), (288, 287, 294, 295), (289, 288, 295, 296), (290, 289, 296, 297), (291, 290, 297, 298), (295, 294, 301, 302), (296, 295, 302, 303), (297, 296, 303, 304), (298, 297, 304, 305), (299, 298, 305, 306), (300, 299, 306, 307), (294, 371, 301), (306, 305, 312, 313), (307, 306, 313, 314), (301, 371, 308), (302, 301, 308, 309), (303, 302, 309, 310), (304, 303, 310, 311), (305, 304, 311, 312), (310, 309, 316, 317), (311, 310, 317, 318), (312, 311, 318, 319), (313, 312, 319, 320), (314, 313, 320, 321), (308, 371, 315), (309, 308, 315, 316), (321, 320, 327, 328), (315, 371, 322), (316, 315, 322, 323), (317, 316, 323, 324), (318, 317, 324, 325), (319, 318, 325, 326), (320, 319, 326, 327), (325, 324, 331, 332), (326, 325, 332, 333), (327, 326, 333, 334), (328, 327, 334, 335), (322, 371, 329), (323, 322, 329, 330), (324, 323, 330, 331), (329, 371, 336), (330, 329, 336, 337), (331, 330, 337, 338), (332, 331, 338, 339), (333, 332, 339, 340), (334, 333, 340, 341), (335, 334, 341, 342), (339, 338, 345, 346), (340, 339, 346, 347), (341, 340, 347, 348), (342, 341, 348, 349), (336, 371, 343), (337, 336, 343, 344), (338, 337, 344, 345), (343, 371, 350), (344, 343, 350, 351), (345, 344, 351, 352), (346, 345, 352, 353), (347, 346, 353, 354), (348, 347, 354, 355), (349, 348, 355, 356), (354, 353, 360, 361), (355, 354, 361, 362), (356, 355, 362, 363), (350, 371, 357), (351, 350, 357, 358), (352, 351, 358, 359), (353, 352, 359, 360), (357, 371, 364), (358, 357, 364, 365), (359, 358, 365, 366), (360, 359, 366, 367), (361, 360, 367, 368), (362, 361, 368, 369), (363, 362, 369, 370), (368, 367, 375, 376), (369, 368, 376, 377), (370, 369, 377, 378), (364, 371, 372), (365, 364, 372, 373), (366, 365, 373, 374), (367, 366, 374, 375), (373, 372, 379, 380), (374, 373, 380, 381), (375, 374, 381, 382), (376, 375, 382, 383), (377, 376, 383, 384), (378, 377, 384, 385), (372, 371, 379), (384, 383, 390, 391), (385, 384, 391, 392), (379, 371, 386), (380, 379, 386, 387), (381, 380, 387, 388), (382, 381, 388, 389), (383, 382, 389, 390), (404, 395, 394, 401), (401, 394, 393, 402), (394, 395, 396, 393), (402, 393, 405, 407), (398, 402, 403, 399), (397, 401, 402, 398), (400, 404, 401, 397), (407, 405, 406, 408), (403, 402, 407, 408), (393, 396, 406, 405), (416, 413, 410, 411), (413, 414, 409, 410), (410, 409, 412, 411), (414, 419, 417, 409), (398, 399, 415, 414), (397, 398, 414, 413), (400, 397, 413, 416), (419, 420, 418, 417), (415, 420, 419, 414), (409, 417, 418, 412), (422, 421, 541, 542), (435, 434, 554, 555), (586, 592, 567, 566), (421, 1, 138, 541), (434, 433, 553, 554), (587, 586, 566, 565), (433, 432, 552, 553), (588, 587, 565, 564), (432, 431, 551, 552), (589, 588, 564, 563), (431, 430, 550, 551), (590, 589, 563, 562), (430, 429, 549, 550), (591, 590, 562, 561), (429, 428, 548, 549), (600, 591, 561, 560), (436, 207, 34, 221, 450, 449, 448, 447, 446, 445, 444, 443, 442, 441, 440, 439, 438, 437), (513, 511, 475, 476), (514, 512, 468, 469), (515, 513, 476, 477), (516, 514, 469, 470), (517, 515, 477, 478), (518, 516, 470, 471), (519, 517, 478, 479), (520, 518, 471, 472), (521, 519, 479, 480), (522, 520, 472, 473), (523, 105, 53, 466), (117, 521, 480, 52), (524, 522, 473, 474), (525, 523, 466, 467), (511, 524, 474, 475), (512, 525, 467, 468), (466, 53, 52, 480, 479, 478, 477, 476, 475, 474, 473, 472, 471, 470, 469, 468, 467), (527, 526, 660, 659), (529, 528, 653, 652), (125, 530, 646, 70), (526, 126, 69, 660), (528, 531, 654, 653), (530, 532, 647, 646), (531, 533, 655, 654), (532, 534, 648, 647), (533, 535, 656, 655), (534, 536, 649, 648), (535, 537, 657, 656), (536, 538, 650, 649), (537, 539, 658, 657), (538, 540, 651, 650), (539, 527, 659, 658), (540, 529, 652, 651), (481, 482, 483, 484, 485, 486, 487, 488, 489, 490, 491, 492, 493, 494, 495, 272, 258), (453, 452, 510, 498), (460, 459, 509, 496), (452, 451, 508, 510), (459, 458, 507, 509), (35, 465, 506, 100), (451, 36, 98, 508), (458, 457, 505, 507), (465, 464, 504, 506), (457, 456, 503, 505), (464, 463, 502, 504), (456, 455, 501, 503), (463, 462, 500, 502), (455, 454, 499, 501), (462, 461, 497, 500), (454, 453, 498, 499), (461, 460, 496, 497), (498, 510, 525, 512), (496, 509, 524, 511), (510, 508, 523, 525), (509, 507, 522, 524), (100, 506, 521, 117), (508, 98, 105, 523), (507, 505, 520, 522), (506, 504, 519, 521), (505, 503, 518, 520), (504, 502, 517, 519), (503, 501, 516, 518), (502, 500, 515, 517), (501, 499, 514, 516), (500, 497, 513, 515), (499, 498, 512, 514), (497, 496, 511, 513), (426, 427, 529, 540), (433, 434, 527, 539), (425, 426, 540, 538), (432, 433, 539, 537), (424, 425, 538, 536), (431, 432, 537, 535), (423, 424, 536, 534), (430, 431, 535, 533), (422, 423, 534, 532), (429, 430, 533, 531), (421, 422, 532, 530), (428, 429, 531, 528), (435, 0, 126, 526), (1, 421, 530, 125), (427, 428, 528, 529), (434, 435, 526, 527), (633, 631, 567, 568), (634, 632, 560, 561), (635, 633, 568, 569), (636, 634, 561, 562), (637, 635, 569, 570), (638, 636, 562, 563), (639, 241, 155, 556), (249, 637, 570, 170), (640, 638, 563, 564), (641, 639, 556, 557), (642, 640, 564, 565), (643, 641, 557, 558), (644, 642, 565, 566), (645, 643, 558, 559), (631, 644, 566, 567), (632, 645, 559, 560), (592, 593, 568, 567), (0, 435, 555, 153), (423, 422, 542, 543), (593, 594, 569, 568), (204, 595, 556, 155), (424, 423, 543, 544), (594, 596, 570, 569), (595, 597, 557, 556), (425, 424, 544, 545), (596, 200, 170, 570), (597, 598, 558, 557), (426, 425, 545, 546), (598, 599, 559, 558), (427, 426, 546, 547), (599, 600, 560, 559), (428, 427, 547, 548), (604, 605, 576, 585), (603, 604, 585, 584), (602, 603, 584, 583), (615, 17, 185, 582), (601, 602, 583, 581), (614, 615, 582, 580), (18, 601, 581, 182), (613, 614, 580, 579), (612, 613, 579, 578), (605, 606, 577, 576), (606, 607, 575, 577), (607, 608, 574, 575), (608, 609, 573, 574), (609, 610, 572, 573), (610, 611, 571, 572), (611, 612, 578, 571), (585, 576, 600, 599), (584, 585, 599, 598), (583, 584, 598, 597), (582, 185, 200, 596), (581, 583, 597, 595), (580, 582, 596, 594), (182, 581, 595, 204), (579, 580, 594, 593), (578, 579, 593, 592), (576, 577, 591, 600), (577, 575, 590, 591), (575, 574, 589, 590), (574, 573, 588, 589), (573, 572, 587, 588), (572, 571, 586, 587), (571, 578, 592, 586), (207, 436, 601, 18), (436, 437, 602, 601), (437, 438, 603, 602), (438, 439, 604, 603), (439, 440, 605, 604), (440, 441, 606, 605), (441, 442, 607, 606), (442, 443, 608, 607), (443, 444, 609, 608), (444, 445, 610, 609), (445, 446, 611, 610), (446, 447, 612, 611), (447, 448, 613, 612), (448, 449, 614, 613), (449, 450, 615, 614), (450, 221, 17, 615), (545, 544, 630, 618), (552, 551, 629, 616), (544, 543, 628, 630), (551, 550, 627, 629), (543, 542, 626, 628), (550, 549, 625, 627), (542, 541, 624, 626), (549, 548, 623, 625), (153, 555, 622, 232), (541, 138, 230, 624), (548, 547, 621, 623), (555, 554, 620, 622), (547, 546, 619, 621), (554, 553, 617, 620), (546, 545, 618, 619), (553, 552, 616, 617), (618, 630, 645, 632), (616, 629, 644, 631), (630, 628, 643, 645), (629, 627, 642, 644), (628, 626, 641, 643), (627, 625, 640, 642), (626, 624, 639, 641), (625, 623, 638, 640), (232, 622, 637, 249), (624, 230, 241, 639), (623, 621, 636, 638), (622, 620, 635, 637), (621, 619, 634, 636), (620, 617, 633, 635), (619, 618, 632, 634), (617, 616, 631, 633), (481, 258, 70, 646), (482, 481, 646, 647), (483, 482, 647, 648), (484, 483, 648, 649), (485, 484, 649, 650), (486, 485, 650, 651), (487, 486, 651, 652), (488, 487, 652, 653), (489, 488, 653, 654), (490, 489, 654, 655), (491, 490, 655, 656), (492, 491, 656, 657), (493, 492, 657, 658), (494, 493, 658, 659), (495, 494, 659, 660), (272, 495, 660, 69), (277, 665, 664, 276), (278, 666, 665, 277), (279, 667, 666, 278), (273, 661, 371), (274, 662, 661, 273), (275, 663, 662, 274), (276, 664, 663, 275), (662, 669, 668, 661), (663, 670, 669, 662), (664, 671, 670, 663), (665, 672, 671, 664), (666, 673, 672, 665), (667, 674, 673, 666), (661, 668, 371), (673, 680, 679, 672), (674, 681, 680, 673), (668, 675, 371), (669, 676, 675, 668), (670, 677, 676, 669), (671, 678, 677, 670), (672, 679, 678, 671), (676, 683, 682, 675), (677, 684, 683, 676), (678, 685, 684, 677), (679, 686, 685, 678), (680, 687, 686, 679), (681, 688, 687, 680), (675, 682, 371), (687, 694, 693, 686), (688, 695, 694, 687), (682, 689, 371), (683, 690, 689, 682), (684, 691, 690, 683), (685, 692, 691, 684), (686, 693, 692, 685), (691, 698, 697, 690), (692, 699, 698, 691), (693, 700, 699, 692), (694, 701, 700, 693), (695, 702, 701, 694), (689, 696, 371), (690, 697, 696, 689), (702, 709, 708, 701), (696, 703, 371), (697, 704, 703, 696), (698, 705, 704, 697), (699, 706, 705, 698), (700, 707, 706, 699), (701, 708, 707, 700), (706, 713, 712, 705), (707, 714, 713, 706), (708, 715, 714, 707), (709, 716, 715, 708), (703, 710, 371), (704, 711, 710, 703), (705, 712, 711, 704), (710, 717, 371), (711, 718, 717, 710), (712, 719, 718, 711), (713, 720, 719, 712), (714, 721, 720, 713), (715, 722, 721, 714), (716, 723, 722, 715), (720, 727, 726, 719), (721, 728, 727, 720), (722, 729, 728, 721), (723, 730, 729, 722), (717, 724, 371), (718, 725, 724, 717), (719, 726, 725, 718), (724, 731, 371), (725, 732, 731, 724), (726, 733, 732, 725), (727, 734, 733, 726), (728, 735, 734, 727), (729, 736, 735, 728), (730, 737, 736, 729), (735, 742, 741, 734), (736, 743, 742, 735), (737, 744, 743, 736), (731, 738, 371), (732, 739, 738, 731), (733, 740, 739, 732), (734, 741, 740, 733), (738, 745, 371), (739, 746, 745, 738), (740, 747, 746, 739), (741, 748, 747, 740), (742, 749, 748, 741), (743, 750, 749, 742), (744, 751, 750, 743), (749, 756, 755, 748), (750, 757, 756, 749), (751, 758, 757, 750), (745, 752, 371), (746, 753, 752, 745), (747, 754, 753, 746), (748, 755, 754, 747), (753, 760, 759, 752), (754, 761, 760, 753), (755, 762, 761, 754), (756, 763, 762, 755), (757, 764, 763, 756), (758, 765, 764, 757), (752, 759, 371), (764, 391, 390, 763), (765, 392, 391, 764), (759, 386, 371), (760, 387, 386, 759), (761, 388, 387, 760), (762, 389, 388, 761), (763, 390, 389, 762), (404, 770, 767, 395), (770, 771, 766, 767), (767, 766, 396, 395), (771, 773, 772, 766), (769, 399, 403, 771), (768, 769, 771, 770), (400, 768, 770, 404), (773, 408, 406, 772), (403, 408, 773, 771), (766, 772, 406, 396), (416, 411, 775, 776), (776, 775, 774, 777), (775, 411, 412, 774), (777, 774, 778, 779), (769, 777, 415, 399), (768, 776, 777, 769), (400, 416, 776, 768), (779, 778, 418, 420), (415, 777, 779, 420), (774, 412, 418, 778)])
me_circle.polygons.foreach_set('use_smooth', [True] * 718)
_uv = me_circle.uv_layers.new(name='UVMap')
_uv.uv.foreach_set('vector', [0.6317, 0.1845, 0.632, 0.1857, 0.6047, 0.197, 0.6041, 0.1959, 0.7928, 0.4256, 0.7919, 0.4248, 0.8081, 0.4004, 0.8093, 0.401, 0.8091, 0.3165, 0.8096, 0.3165, 0.8096, 0.3429, 0.8091, 0.3428, 0.6041, 0.1959, 0.6047, 0.197, 0.5801, 0.2135, 0.5793, 0.2125, 0.8093, 0.401, 0.8081, 0.4004, 0.8194, 0.3732, 0.8206, 0.3736, 0.804, 0.2907, 0.8044, 0.2906, 0.8096, 0.3165, 0.8091, 0.3165, 0.8206, 0.3736, 0.8194, 0.3732, 0.8251, 0.3444, 0.8264, 0.3445, 0.7939, 0.2664, 0.7943, 0.2662, 0.8044, 0.2906, 0.804, 0.2907, 0.8264, 0.3445, 0.8251, 0.3444, 0.8251, 0.315, 0.8264, 0.3148, 0.7793, 0.2445, 0.7797, 0.2443, 0.7943, 0.2662, 0.7939, 0.2664, 0.8264, 0.3148, 0.8251, 0.315, 0.8193, 0.2861, 0.8206, 0.2857, 0.7607, 0.2259, 0.761, 0.2256, 0.7797, 0.2443, 0.7793, 0.2445, 0.8206, 0.2857, 0.8193, 0.2861, 0.8081, 0.2589, 0.8092, 0.2583, 0.7389, 0.2113, 0.7391, 0.2109, 0.761, 0.2256, 0.7607, 0.2259, 0.8092, 0.2583, 0.8081, 0.2589, 0.7917, 0.2344, 0.7927, 0.2336, 0.7146, 0.2012, 0.7147, 0.2008, 0.7391, 0.2109, 0.7389, 0.2113, 0.1829, 0.9336, 0.1465, 0.9185, 0.1137, 0.8966, 0.08588, 0.8688, 0.06399, 0.836, 0.04891, 0.7996, 0.04123, 0.761, 0.04123, 0.7216, 0.04891, 0.6829, 0.06399, 0.6465, 0.08588, 0.6137, 0.1137, 0.5859, 0.1465, 0.564, 0.1829, 0.5489, 0.2216, 0.5412, 0.261, 0.5413, 0.2413, 0.7413, 0.2216, 0.9413, 0.8558, 0.586, 0.8547, 0.5878, 0.8199, 0.5722, 0.8205, 0.5703, 0.6098, 0.6289, 0.6114, 0.6302, 0.5893, 0.6623, 0.5875, 0.6613, 0.887, 0.6085, 0.8856, 0.6101, 0.8547, 0.5878, 0.8558, 0.586, 0.6377, 0.6016, 0.639, 0.6033, 0.6114, 0.6302, 0.6098, 0.6289, 0.9131, 0.6367, 0.9114, 0.638, 0.8856, 0.6101, 0.887, 0.6085, 0.6704, 0.5806, 0.6713, 0.5825, 0.639, 0.6033, 0.6377, 0.6016, 0.9331, 0.6697, 0.9313, 0.6706, 0.9114, 0.638, 0.9131, 0.6367, 0.7064, 0.5666, 0.707, 0.5686, 0.6713, 0.5825, 0.6704, 0.5806, 0.9471, 0.7055, 0.9451, 0.706, 0.9313, 0.6706, 0.9331, 0.6697, 0.7445, 0.5601, 0.7446, 0.5622, 0.707, 0.5686, 0.7064, 0.5666, 0.5636, 0.7372, 0.5658, 0.7374, 0.5654, 0.7776, 0.5632, 0.7776, 0.9536, 0.743, 0.9515, 0.7432, 0.9451, 0.706, 0.9471, 0.7055, 0.783, 0.5613, 0.7827, 0.5634, 0.7446, 0.5622, 0.7445, 0.5601, 0.572, 0.6979, 0.5741, 0.6985, 0.5658, 0.7374, 0.5636, 0.7372, 0.8205, 0.5703, 0.8199, 0.5722, 0.7827, 0.5634, 0.783, 0.5613, 0.5875, 0.6613, 0.5893, 0.6623, 0.5741, 0.6985, 0.572, 0.6979, 0.5658, 0.7374, 0.5741, 0.6985, 0.5893, 0.6623, 0.6114, 0.6302, 0.639, 0.6033, 0.6713, 0.5825, 0.707, 0.5686, 0.7446, 0.5622, 0.7827, 0.5634, 0.8199, 0.5722, 0.8547, 0.5878, 0.8856, 0.6101, 0.9114, 0.638, 0.9313, 0.6706, 0.9451, 0.706, 0.9515, 0.7432, 0.5654, 0.7776, 0.8188, 0.4061, 0.8193, 0.4063, 0.8016, 0.4328, 0.8012, 0.4324, 0.7786, 0.2042, 0.779, 0.2037, 0.8015, 0.2263, 0.8011, 0.2267, 0.5723, 0.204, 0.5719, 0.2035, 0.5987, 0.1857, 0.599, 0.1862, 0.8012, 0.4324, 0.8016, 0.4328, 0.7791, 0.4552, 0.7788, 0.4547, 0.8011, 0.2267, 0.8015, 0.2263, 0.8193, 0.2529, 0.8188, 0.2532, 0.599, 0.1862, 0.5987, 0.1857, 0.6284, 0.1735, 0.6285, 0.1741, 0.8188, 0.2532, 0.8193, 0.2529, 0.8315, 0.2824, 0.8309, 0.2826, 0.6285, 0.1741, 0.6284, 0.1735, 0.6597, 0.1674, 0.6598, 0.1679, 0.8309, 0.2826, 0.8315, 0.2824, 0.8377, 0.3137, 0.8371, 0.3138, 0.6598, 0.1679, 0.6597, 0.1674, 0.6917, 0.1674, 0.6916, 0.168, 0.8371, 0.3138, 0.8377, 0.3137, 0.8377, 0.3456, 0.8371, 0.3456, 0.6916, 0.168, 0.6917, 0.1674, 0.723, 0.1737, 0.7228, 0.1742, 0.8371, 0.3456, 0.8377, 0.3456, 0.8315, 0.3769, 0.8309, 0.3768, 0.7228, 0.1742, 0.723, 0.1737, 0.7525, 0.186, 0.7522, 0.1865, 0.8309, 0.3768, 0.8315, 0.3769, 0.8193, 0.4063, 0.8188, 0.4061, 0.7522, 0.1865, 0.7525, 0.186, 0.779, 0.2037, 0.7786, 0.2042, 0.8227, 0.1665, 0.8128, 0.1516, 0.9731, 0.06595, 0.98, 0.0824, 0.9834, 0.09988, 0.9834, 0.1177, 0.98, 0.1352, 0.9731, 0.1517, 0.9632, 0.1665, 0.9506, 0.1791, 0.9358, 0.189, 0.9193, 0.1958, 0.9019, 0.1993, 0.884, 0.1993, 0.8666, 0.1958, 0.8501, 0.189, 0.8353, 0.1791, 0.5625, 0.6475, 0.5638, 0.6482, 0.5459, 0.6896, 0.5445, 0.6891, 0.8296, 0.5438, 0.8291, 0.5452, 0.7865, 0.5352, 0.7867, 0.5337, 0.5445, 0.6891, 0.5459, 0.6896, 0.5362, 0.734, 0.5347, 0.7338, 0.7867, 0.5337, 0.7865, 0.5352, 0.7427, 0.5337, 0.7426, 0.5322, 0.9806, 0.7408, 0.9791, 0.7409, 0.972, 0.6987, 0.9735, 0.6983, 0.5347, 0.7338, 0.5362, 0.734, 0.5353, 0.7799, 0.5337, 0.78, 0.7426, 0.5322, 0.7427, 0.5337, 0.6994, 0.5411, 0.699, 0.5396, 0.9735, 0.6983, 0.972, 0.6987, 0.9567, 0.6581, 0.9581, 0.6575, 0.699, 0.5396, 0.6994, 0.5411, 0.6584, 0.5569, 0.6577, 0.5556, 0.9581, 0.6575, 0.9567, 0.6581, 0.9341, 0.621, 0.9353, 0.6201, 0.6577, 0.5556, 0.6584, 0.5569, 0.6212, 0.5807, 0.6203, 0.5795, 0.9353, 0.6201, 0.9341, 0.621, 0.9045, 0.5889, 0.9055, 0.5877, 0.6203, 0.5795, 0.6212, 0.5807, 0.5893, 0.6115, 0.5881, 0.6105, 0.9055, 0.5877, 0.9045, 0.5889, 0.869, 0.5633, 0.8698, 0.562, 0.5881, 0.6105, 0.5893, 0.6115, 0.5638, 0.6482, 0.5625, 0.6475, 0.8698, 0.562, 0.869, 0.5633, 0.8291, 0.5452, 0.8296, 0.5438, 0.5638, 0.6482, 0.5875, 0.6613, 0.572, 0.6979, 0.5459, 0.6896, 0.8291, 0.5452, 0.8205, 0.5703, 0.783, 0.5613, 0.7865, 0.5352, 0.5459, 0.6896, 0.572, 0.6979, 0.5636, 0.7372, 0.5362, 0.734, 0.7865, 0.5352, 0.783, 0.5613, 0.7445, 0.5601, 0.7427, 0.5337, 0.9791, 0.7409, 0.9536, 0.743, 0.9471, 0.7055, 0.972, 0.6987, 0.5362, 0.734, 0.5636, 0.7372, 0.5632, 0.7776, 0.5353, 0.7799, 0.7427, 0.5337, 0.7445, 0.5601, 0.7064, 0.5666, 0.6994, 0.5411, 0.972, 0.6987, 0.9471, 0.7055, 0.9331, 0.6697, 0.9567, 0.6581, 0.6994, 0.5411, 0.7064, 0.5666, 0.6704, 0.5806, 0.6584, 0.5569, 0.9567, 0.6581, 0.9331, 0.6697, 0.9131, 0.6367, 0.9341, 0.621, 0.6584, 0.5569, 0.6704, 0.5806, 0.6377, 0.6016, 0.6212, 0.5807, 0.9341, 0.621, 0.9131, 0.6367, 0.887, 0.6085, 0.9045, 0.5889, 0.6212, 0.5807, 0.6377, 0.6016, 0.6098, 0.6289, 0.5893, 0.6115, 0.9045, 0.5889, 0.887, 0.6085, 0.8558, 0.586, 0.869, 0.5633, 0.5893, 0.6115, 0.6098, 0.6289, 0.5875, 0.6613, 0.5638, 0.6482, 0.869, 0.5633, 0.8558, 0.586, 0.8205, 0.5703, 0.8291, 0.5452, 0.7471, 0.196, 0.7522, 0.1865, 0.7786, 0.2042, 0.7717, 0.2125, 0.8206, 0.3736, 0.8309, 0.3768, 0.8188, 0.4061, 0.8093, 0.401, 0.7197, 0.1846, 0.7228, 0.1742, 0.7522, 0.1865, 0.7471, 0.196, 0.8264, 0.3445, 0.8371, 0.3456, 0.8309, 0.3768, 0.8206, 0.3736, 0.6905, 0.1788, 0.6916, 0.168, 0.7228, 0.1742, 0.7197, 0.1846, 0.8264, 0.3148, 0.8371, 0.3138, 0.8371, 0.3456, 0.8264, 0.3445, 0.6608, 0.1787, 0.6598, 0.1679, 0.6916, 0.168, 0.6905, 0.1788, 0.8206, 0.2857, 0.8309, 0.2826, 0.8371, 0.3138, 0.8264, 0.3148, 0.6317, 0.1845, 0.6285, 0.1741, 0.6598, 0.1679, 0.6608, 0.1787, 0.8092, 0.2583, 0.8188, 0.2532, 0.8309, 0.2826, 0.8206, 0.2857, 0.6041, 0.1959, 0.599, 0.1862, 0.6285, 0.1741, 0.6317, 0.1845, 0.7927, 0.2336, 0.8011, 0.2267, 0.8188, 0.2532, 0.8092, 0.2583, 0.7928, 0.4256, 0.8012, 0.4324, 0.7788, 0.4547, 0.772, 0.4465, 0.5793, 0.2125, 0.5723, 0.204, 0.599, 0.1862, 0.6041, 0.1959, 0.7717, 0.2125, 0.7786, 0.2042, 0.8011, 0.2267, 0.7927, 0.2336, 0.8093, 0.401, 0.8188, 0.4061, 0.8012, 0.4324, 0.7928, 0.4256, 0.805, 0.3689, 0.8045, 0.3687, 0.8096, 0.3429, 0.8101, 0.3429, 0.7393, 0.2104, 0.7391, 0.2109, 0.7147, 0.2008, 0.7149, 0.2002, 0.7949, 0.3933, 0.7944, 0.3931, 0.8045, 0.3687, 0.805, 0.3689, 0.7614, 0.2252, 0.761, 0.2256, 0.7391, 0.2109, 0.7393, 0.2104, 0.7803, 0.4153, 0.7799, 0.415, 0.7944, 0.3931, 0.7949, 0.3933, 0.7801, 0.2439, 0.7797, 0.2443, 0.761, 0.2256, 0.7614, 0.2252, 0.6119, 0.2103, 0.6121, 0.2108, 0.5901, 0.2256, 0.5897, 0.2252, 0.7617, 0.434, 0.7613, 0.4335, 0.7799, 0.415, 0.7803, 0.4153, 0.7948, 0.266, 0.7943, 0.2662, 0.7797, 0.2443, 0.7801, 0.2439, 0.6364, 0.2002, 0.6366, 0.2007, 0.6121, 0.2108, 0.6119, 0.2103, 0.8049, 0.2905, 0.8044, 0.2906, 0.7943, 0.2662, 0.7948, 0.266, 0.6624, 0.195, 0.6625, 0.1955, 0.6366, 0.2007, 0.6364, 0.2002, 0.8101, 0.3164, 0.8096, 0.3165, 0.8044, 0.2906, 0.8049, 0.2905, 0.6889, 0.195, 0.6889, 0.1956, 0.6625, 0.1955, 0.6624, 0.195, 0.8101, 0.3429, 0.8096, 0.3429, 0.8096, 0.3165, 0.8101, 0.3164, 0.7149, 0.2002, 0.7147, 0.2008, 0.6889, 0.1956, 0.6889, 0.195, 0.8091, 0.3428, 0.8096, 0.3429, 0.8045, 0.3687, 0.804, 0.3686, 0.772, 0.4465, 0.7712, 0.4455, 0.7919, 0.4248, 0.7928, 0.4256, 0.6608, 0.1787, 0.6609, 0.18, 0.632, 0.1857, 0.6317, 0.1845, 0.804, 0.3686, 0.8045, 0.3687, 0.7944, 0.3931, 0.794, 0.3929, 0.5904, 0.226, 0.5901, 0.2256, 0.6121, 0.2108, 0.6124, 0.2112, 0.6905, 0.1788, 0.6904, 0.18, 0.6609, 0.18, 0.6608, 0.1787, 0.794, 0.3929, 0.7944, 0.3931, 0.7799, 0.415, 0.7795, 0.4147, 0.6124, 0.2112, 0.6121, 0.2108, 0.6366, 0.2007, 0.6367, 0.2011, 0.7197, 0.1846, 0.7193, 0.1858, 0.6904, 0.18, 0.6905, 0.1788, 0.7795, 0.4147, 0.7799, 0.415, 0.7613, 0.4335, 0.761, 0.4332, 0.6367, 0.2011, 0.6366, 0.2007, 0.6625, 0.1955, 0.6625, 0.196, 0.7471, 0.196, 0.7465, 0.1971, 0.7193, 0.1858, 0.7197, 0.1846, 0.6625, 0.196, 0.6625, 0.1955, 0.6889, 0.1956, 0.6888, 0.196, 0.7717, 0.2125, 0.7709, 0.2135, 0.7465, 0.1971, 0.7471, 0.196, 0.6888, 0.196, 0.6889, 0.1956, 0.7147, 0.2008, 0.7146, 0.2012, 0.7927, 0.2336, 0.7917, 0.2344, 0.7709, 0.2135, 0.7717, 0.2125, 0.6887, 0.1972, 0.6887, 0.1967, 0.7144, 0.2019, 0.7142, 0.2023, 0.6626, 0.1972, 0.6626, 0.1967, 0.6887, 0.1967, 0.6887, 0.1972, 0.637, 0.2022, 0.6369, 0.2018, 0.6626, 0.1967, 0.6626, 0.1972, 0.7786, 0.4139, 0.779, 0.4142, 0.7606, 0.4326, 0.7603, 0.4323, 0.6129, 0.2123, 0.6127, 0.2119, 0.6369, 0.2018, 0.637, 0.2022, 0.793, 0.3923, 0.7934, 0.3925, 0.779, 0.4142, 0.7786, 0.4139, 0.5911, 0.2269, 0.5908, 0.2265, 0.6127, 0.2119, 0.6129, 0.2123, 0.8029, 0.3683, 0.8033, 0.3684, 0.7934, 0.3925, 0.793, 0.3923, 0.8079, 0.3427, 0.8084, 0.3428, 0.8033, 0.3684, 0.8029, 0.3683, 0.7142, 0.2023, 0.7144, 0.2019, 0.7385, 0.2119, 0.7383, 0.2123, 0.7383, 0.2123, 0.7385, 0.2119, 0.7603, 0.2265, 0.76, 0.2268, 0.76, 0.2268, 0.7603, 0.2265, 0.7788, 0.245, 0.7784, 0.2453, 0.7784, 0.2453, 0.7788, 0.245, 0.7933, 0.2668, 0.7929, 0.267, 0.7929, 0.267, 0.7933, 0.2668, 0.8033, 0.2909, 0.8028, 0.2911, 0.8028, 0.2911, 0.8033, 0.2909, 0.8084, 0.3166, 0.8079, 0.3166, 0.8079, 0.3166, 0.8084, 0.3166, 0.8084, 0.3428, 0.8079, 0.3427, 0.6887, 0.1967, 0.6888, 0.196, 0.7146, 0.2012, 0.7144, 0.2019, 0.6626, 0.1967, 0.6625, 0.196, 0.6888, 0.196, 0.6887, 0.1967, 0.6369, 0.2018, 0.6367, 0.2011, 0.6625, 0.196, 0.6626, 0.1967, 0.779, 0.4142, 0.7795, 0.4147, 0.761, 0.4332, 0.7606, 0.4326, 0.6127, 0.2119, 0.6124, 0.2112, 0.6367, 0.2011, 0.6369, 0.2018, 0.7934, 0.3925, 0.794, 0.3929, 0.7795, 0.4147, 0.779, 0.4142, 0.5908, 0.2265, 0.5904, 0.226, 0.6124, 0.2112, 0.6127, 0.2119, 0.8033, 0.3684, 0.804, 0.3686, 0.794, 0.3929, 0.7934, 0.3925, 0.8084, 0.3428, 0.8091, 0.3428, 0.804, 0.3686, 0.8033, 0.3684, 0.7144, 0.2019, 0.7146, 0.2012, 0.7389, 0.2113, 0.7385, 0.2119, 0.7385, 0.2119, 0.7389, 0.2113, 0.7607, 0.2259, 0.7603, 0.2265, 0.7603, 0.2265, 0.7607, 0.2259, 0.7793, 0.2445, 0.7788, 0.245, 0.7788, 0.245, 0.7793, 0.2445, 0.7939, 0.2664, 0.7933, 0.2668, 0.7933, 0.2668, 0.7939, 0.2664, 0.804, 0.2907, 0.8033, 0.2909, 0.8033, 0.2909, 0.804, 0.2907, 0.8091, 0.3165, 0.8084, 0.3166, 0.8084, 0.3166, 0.8091, 0.3165, 0.8091, 0.3428, 0.8084, 0.3428, 0.5914, 0.2272, 0.5911, 0.2269, 0.6129, 0.2123, 0.6131, 0.2127, 0.6131, 0.2127, 0.6129, 0.2123, 0.637, 0.2022, 0.6372, 0.2027, 0.6372, 0.2027, 0.637, 0.2022, 0.6626, 0.1972, 0.6627, 0.1976, 0.6627, 0.1976, 0.6626, 0.1972, 0.6887, 0.1972, 0.6886, 0.1977, 0.6886, 0.1977, 0.6887, 0.1972, 0.7142, 0.2023, 0.7141, 0.2028, 0.7141, 0.2028, 0.7142, 0.2023, 0.7383, 0.2123, 0.7381, 0.2127, 0.7381, 0.2127, 0.7383, 0.2123, 0.76, 0.2268, 0.7597, 0.2272, 0.7597, 0.2272, 0.76, 0.2268, 0.7784, 0.2453, 0.778, 0.2456, 0.778, 0.2456, 0.7784, 0.2453, 0.7929, 0.267, 0.7925, 0.2672, 0.7925, 0.2672, 0.7929, 0.267, 0.8028, 0.2911, 0.8024, 0.2912, 0.8024, 0.2912, 0.8028, 0.2911, 0.8079, 0.3166, 0.8075, 0.3167, 0.8075, 0.3167, 0.8079, 0.3166, 0.8079, 0.3427, 0.8075, 0.3427, 0.8075, 0.3427, 0.8079, 0.3427, 0.8029, 0.3683, 0.8025, 0.3681, 0.8025, 0.3681, 0.8029, 0.3683, 0.793, 0.3923, 0.7926, 0.3921, 0.7926, 0.3921, 0.793, 0.3923, 0.7786, 0.4139, 0.7782, 0.4136, 0.7782, 0.4136, 0.7786, 0.4139, 0.7603, 0.4323, 0.76, 0.4319, 0.7193, 0.1858, 0.719, 0.1866, 0.6903, 0.1809, 0.6904, 0.18, 0.8251, 0.3444, 0.8243, 0.3443, 0.8243, 0.315, 0.8251, 0.315, 0.6904, 0.18, 0.6903, 0.1809, 0.661, 0.1808, 0.6609, 0.18, 0.8251, 0.315, 0.8243, 0.315, 0.8186, 0.2863, 0.8193, 0.2861, 0.6609, 0.18, 0.661, 0.1808, 0.6323, 0.1865, 0.632, 0.1857, 0.8193, 0.2861, 0.8186, 0.2863, 0.8074, 0.2593, 0.8081, 0.2589, 0.632, 0.1857, 0.6323, 0.1865, 0.6051, 0.1977, 0.6047, 0.197, 0.8081, 0.2589, 0.8074, 0.2593, 0.7911, 0.2349, 0.7917, 0.2344, 0.7712, 0.4455, 0.7707, 0.4449, 0.7912, 0.4243, 0.7919, 0.4248, 0.6047, 0.197, 0.6051, 0.1977, 0.5806, 0.2141, 0.5801, 0.2135, 0.7917, 0.2344, 0.7911, 0.2349, 0.7704, 0.2142, 0.7709, 0.2135, 0.7919, 0.4248, 0.7912, 0.4243, 0.8074, 0.4, 0.8081, 0.4004, 0.7709, 0.2135, 0.7704, 0.2142, 0.7461, 0.1979, 0.7465, 0.1971, 0.8081, 0.4004, 0.8074, 0.4, 0.8186, 0.373, 0.8194, 0.3732, 0.7465, 0.1971, 0.7461, 0.1979, 0.719, 0.1866, 0.7193, 0.1858, 0.8194, 0.3732, 0.8186, 0.373, 0.8243, 0.3443, 0.8251, 0.3444, 0.719, 0.1866, 0.7149, 0.2002, 0.6889, 0.195, 0.6903, 0.1809, 0.8243, 0.3443, 0.8101, 0.3429, 0.8101, 0.3164, 0.8243, 0.315, 0.6903, 0.1809, 0.6889, 0.195, 0.6624, 0.195, 0.661, 0.1808, 0.8243, 0.315, 0.8101, 0.3164, 0.8049, 0.2905, 0.8186, 0.2863, 0.661, 0.1808, 0.6624, 0.195, 0.6364, 0.2002, 0.6323, 0.1865, 0.8186, 0.2863, 0.8049, 0.2905, 0.7948, 0.266, 0.8074, 0.2593, 0.6323, 0.1865, 0.6364, 0.2002, 0.6119, 0.2103, 0.6051, 0.1977, 0.8074, 0.2593, 0.7948, 0.266, 0.7801, 0.2439, 0.7911, 0.2349, 0.7707, 0.4449, 0.7617, 0.434, 0.7803, 0.4153, 0.7912, 0.4243, 0.6051, 0.1977, 0.6119, 0.2103, 0.5897, 0.2252, 0.5806, 0.2141, 0.7911, 0.2349, 0.7801, 0.2439, 0.7614, 0.2252, 0.7704, 0.2142, 0.7912, 0.4243, 0.7803, 0.4153, 0.7949, 0.3933, 0.8074, 0.4, 0.7704, 0.2142, 0.7614, 0.2252, 0.7393, 0.2104, 0.7461, 0.1979, 0.8074, 0.4, 0.7949, 0.3933, 0.805, 0.3689, 0.8186, 0.373, 0.7461, 0.1979, 0.7393, 0.2104, 0.7149, 0.2002, 0.719, 0.1866, 0.8186, 0.373, 0.805, 0.3689, 0.8101, 0.3429, 0.8243, 0.3443, 0.8227, 0.1665, 0.8221, 0.1669, 0.8121, 0.152, 0.8128, 0.1516, 0.8353, 0.1791, 0.8348, 0.1796, 0.8221, 0.1669, 0.8227, 0.1665, 0.8501, 0.189, 0.8498, 0.1896, 0.8348, 0.1796, 0.8353, 0.1791, 0.8666, 0.1958, 0.8664, 0.1965, 0.8498, 0.1896, 0.8501, 0.189, 0.884, 0.1993, 0.884, 0.2, 0.8664, 0.1965, 0.8666, 0.1958, 0.9019, 0.1993, 0.9019, 0.2, 0.884, 0.2, 0.884, 0.1993, 0.9193, 0.1958, 0.9196, 0.1965, 0.9019, 0.2, 0.9019, 0.1993, 0.9358, 0.189, 0.9362, 0.1896, 0.9196, 0.1965, 0.9193, 0.1958, 0.9506, 0.1791, 0.9511, 0.1796, 0.9362, 0.1896, 0.9358, 0.189, 0.9632, 0.1665, 0.9638, 0.1669, 0.9511, 0.1796, 0.9506, 0.1791, 0.9731, 0.1517, 0.9738, 0.152, 0.9638, 0.1669, 0.9632, 0.1665, 0.98, 0.1352, 0.9806, 0.1354, 0.9738, 0.152, 0.9731, 0.1517, 0.9834, 0.1177, 0.9842, 0.1178, 0.9806, 0.1354, 0.98, 0.1352, 0.9834, 0.09988, 0.9842, 0.09982, 0.9842, 0.1178, 0.9834, 0.1177, 0.98, 0.0824, 0.9806, 0.0822, 0.9842, 0.09982, 0.9834, 0.09988, 0.9731, 0.06595, 0.9738, 0.0656, 0.9806, 0.0822, 0.98, 0.0824, 0.6199, 0.3836, 0.6316, 0.3729, 0.6396, 0.3801, 0.6301, 0.3928, 0.6071, 0.3953, 0.6199, 0.3836, 0.6301, 0.3928, 0.6196, 0.4067, 0.5929, 0.4084, 0.6071, 0.3953, 0.6196, 0.4067, 0.6077, 0.4222, 0.663, 0.3441, 0.673, 0.3349, 0.665, 0.3459, 0.6529, 0.3534, 0.663, 0.3441, 0.665, 0.3459, 0.6568, 0.3569, 0.6425, 0.3629, 0.6529, 0.3534, 0.6568, 0.3569, 0.6485, 0.3682, 0.6316, 0.3729, 0.6425, 0.3629, 0.6485, 0.3682, 0.6396, 0.3801, 0.6568, 0.3569, 0.665, 0.3459, 0.6672, 0.3472, 0.6614, 0.3596, 0.6485, 0.3682, 0.6568, 0.3569, 0.6614, 0.3596, 0.6554, 0.3723, 0.6396, 0.3801, 0.6485, 0.3682, 0.6554, 0.3723, 0.6489, 0.3857, 0.6301, 0.3928, 0.6396, 0.3801, 0.6489, 0.3857, 0.6419, 0.4, 0.6196, 0.4067, 0.6301, 0.3928, 0.6419, 0.4, 0.6341, 0.4157, 0.6077, 0.4222, 0.6196, 0.4067, 0.6341, 0.4157, 0.6251, 0.4333, 0.665, 0.3459, 0.673, 0.3349, 0.6672, 0.3472, 0.6341, 0.4157, 0.6419, 0.4, 0.655, 0.4049, 0.6501, 0.4219, 0.6251, 0.4333, 0.6341, 0.4157, 0.6501, 0.4219, 0.6445, 0.4411, 0.6672, 0.3472, 0.673, 0.3349, 0.6698, 0.3481, 0.6614, 0.3596, 0.6672, 0.3472, 0.6698, 0.3481, 0.6664, 0.3614, 0.6554, 0.3723, 0.6614, 0.3596, 0.6664, 0.3614, 0.6629, 0.3751, 0.6489, 0.3857, 0.6554, 0.3723, 0.6629, 0.3751, 0.6591, 0.3894, 0.6419, 0.4, 0.6489, 0.3857, 0.6591, 0.3894, 0.655, 0.4049, 0.6664, 0.3614, 0.6698, 0.3481, 0.6724, 0.3485, 0.6717, 0.3622, 0.6629, 0.3751, 0.6664, 0.3614, 0.6717, 0.3622, 0.6709, 0.3763, 0.6591, 0.3894, 0.6629, 0.3751, 0.6709, 0.3763, 0.6699, 0.3912, 0.655, 0.4049, 0.6591, 0.3894, 0.6699, 0.3912, 0.6687, 0.4072, 0.6501, 0.4219, 0.655, 0.4049, 0.6687, 0.4072, 0.6672, 0.4249, 0.6445, 0.4411, 0.6501, 0.4219, 0.6672, 0.4249, 0.6653, 0.4451, 0.6698, 0.3481, 0.673, 0.3349, 0.6724, 0.3485, 0.6672, 0.4249, 0.6687, 0.4072, 0.6827, 0.4069, 0.6847, 0.4247, 0.6653, 0.4451, 0.6672, 0.4249, 0.6847, 0.4247, 0.6867, 0.4451, 0.6724, 0.3485, 0.673, 0.3349, 0.675, 0.3484, 0.6717, 0.3622, 0.6724, 0.3485, 0.675, 0.3484, 0.677, 0.362, 0.6709, 0.3763, 0.6717, 0.3622, 0.677, 0.362, 0.6789, 0.376, 0.6699, 0.3912, 0.6709, 0.3763, 0.6789, 0.376, 0.6808, 0.3909, 0.6687, 0.4072, 0.6699, 0.3912, 0.6808, 0.3909, 0.6827, 0.4069, 0.6789, 0.376, 0.677, 0.362, 0.6822, 0.3607, 0.6868, 0.3741, 0.6808, 0.3909, 0.6789, 0.376, 0.6868, 0.3741, 0.6916, 0.3884, 0.6827, 0.4069, 0.6808, 0.3909, 0.6916, 0.3884, 0.6965, 0.4039, 0.6847, 0.4247, 0.6827, 0.4069, 0.6965, 0.4039, 0.7019, 0.4211, 0.6867, 0.4451, 0.6847, 0.4247, 0.7019, 0.4211, 0.7078, 0.4409, 0.675, 0.3484, 0.673, 0.3349, 0.6776, 0.3477, 0.677, 0.362, 0.675, 0.3484, 0.6776, 0.3477, 0.6822, 0.3607, 0.7078, 0.4409, 0.7019, 0.4211, 0.7183, 0.4142, 0.728, 0.4326, 0.6776, 0.3477, 0.673, 0.3349, 0.68, 0.3466, 0.6822, 0.3607, 0.6776, 0.3477, 0.68, 0.3466, 0.6871, 0.3584, 0.6868, 0.3741, 0.6822, 0.3607, 0.6871, 0.3584, 0.6942, 0.3708, 0.6916, 0.3884, 0.6868, 0.3741, 0.6942, 0.3708, 0.7017, 0.3839, 0.6965, 0.4039, 0.6916, 0.3884, 0.7017, 0.3839, 0.7096, 0.3982, 0.7019, 0.4211, 0.6965, 0.4039, 0.7096, 0.3982, 0.7183, 0.4142, 0.7017, 0.3839, 0.6942, 0.3708, 0.7009, 0.366, 0.7108, 0.3775, 0.7096, 0.3982, 0.7017, 0.3839, 0.7108, 0.3775, 0.7214, 0.3901, 0.7183, 0.4142, 0.7096, 0.3982, 0.7214, 0.3901, 0.7331, 0.4042, 0.728, 0.4326, 0.7183, 0.4142, 0.7331, 0.4042, 0.7463, 0.4205, 0.68, 0.3466, 0.673, 0.3349, 0.6822, 0.345, 0.6871, 0.3584, 0.68, 0.3466, 0.6822, 0.345, 0.6914, 0.3553, 0.6942, 0.3708, 0.6871, 0.3584, 0.6914, 0.3553, 0.7009, 0.366, 0.6822, 0.345, 0.673, 0.3349, 0.684, 0.343, 0.6914, 0.3553, 0.6822, 0.345, 0.684, 0.343, 0.6951, 0.3513, 0.7009, 0.366, 0.6914, 0.3553, 0.6951, 0.3513, 0.7065, 0.36, 0.7108, 0.3775, 0.7009, 0.366, 0.7065, 0.36, 0.7185, 0.3694, 0.7214, 0.3901, 0.7108, 0.3775, 0.7185, 0.3694, 0.7315, 0.3797, 0.7331, 0.4042, 0.7214, 0.3901, 0.7315, 0.3797, 0.7458, 0.3914, 0.7463, 0.4205, 0.7331, 0.4042, 0.7458, 0.3914, 0.7621, 0.4049, 0.7185, 0.3694, 0.7065, 0.36, 0.7108, 0.353, 0.7245, 0.3599, 0.7315, 0.3797, 0.7185, 0.3694, 0.7245, 0.3599, 0.7393, 0.3675, 0.7458, 0.3914, 0.7315, 0.3797, 0.7393, 0.3675, 0.7558, 0.3762, 0.7621, 0.4049, 0.7458, 0.3914, 0.7558, 0.3762, 0.7746, 0.3864, 0.684, 0.343, 0.673, 0.3349, 0.6854, 0.3407, 0.6951, 0.3513, 0.684, 0.343, 0.6854, 0.3407, 0.6979, 0.3467, 0.7065, 0.36, 0.6951, 0.3513, 0.6979, 0.3467, 0.7108, 0.353, 0.6854, 0.3407, 0.673, 0.3349, 0.6863, 0.3382, 0.6979, 0.3467, 0.6854, 0.3407, 0.6863, 0.3382, 0.6997, 0.3416, 0.7108, 0.353, 0.6979, 0.3467, 0.6997, 0.3416, 0.7137, 0.3453, 0.7245, 0.3599, 0.7108, 0.353, 0.7137, 0.3453, 0.7285, 0.3493, 0.7393, 0.3675, 0.7245, 0.3599, 0.7285, 0.3493, 0.7447, 0.3539, 0.7558, 0.3762, 0.7393, 0.3675, 0.7447, 0.3539, 0.7627, 0.3592, 0.7746, 0.3864, 0.7558, 0.3762, 0.7627, 0.3592, 0.7834, 0.3656, 0.7447, 0.3539, 0.7285, 0.3493, 0.7305, 0.3381, 0.7473, 0.3394, 0.7627, 0.3592, 0.7447, 0.3539, 0.7473, 0.3394, 0.7662, 0.3411, 0.7834, 0.3656, 0.7627, 0.3592, 0.7662, 0.3411, 0.7879, 0.3432, 0.6863, 0.3382, 0.673, 0.3349, 0.6867, 0.3355, 0.6997, 0.3416, 0.6863, 0.3382, 0.6867, 0.3355, 0.7005, 0.3362, 0.7137, 0.3453, 0.6997, 0.3416, 0.7005, 0.3362, 0.715, 0.3371, 0.7285, 0.3493, 0.7137, 0.3453, 0.715, 0.3371, 0.7305, 0.3381, 0.6867, 0.3355, 0.673, 0.3349, 0.6865, 0.3328, 0.7005, 0.3362, 0.6867, 0.3355, 0.6865, 0.3328, 0.7003, 0.3308, 0.715, 0.3371, 0.7005, 0.3362, 0.7003, 0.3308, 0.7147, 0.3288, 0.7305, 0.3381, 0.715, 0.3371, 0.7147, 0.3288, 0.7301, 0.3267, 0.7473, 0.3394, 0.7305, 0.3381, 0.7301, 0.3267, 0.7469, 0.3246, 0.7662, 0.3411, 0.7473, 0.3394, 0.7469, 0.3246, 0.7659, 0.3224, 0.7879, 0.3432, 0.7662, 0.3411, 0.7659, 0.3224, 0.7879, 0.3201, 0.7469, 0.3246, 0.7301, 0.3267, 0.7274, 0.3155, 0.7435, 0.31, 0.7659, 0.3224, 0.7469, 0.3246, 0.7435, 0.31, 0.7619, 0.304, 0.7879, 0.3201, 0.7659, 0.3224, 0.7619, 0.304, 0.7832, 0.2972, 0.6865, 0.3328, 0.673, 0.3349, 0.6859, 0.3302, 0.7003, 0.3308, 0.6865, 0.3328, 0.6859, 0.3302, 0.6989, 0.3255, 0.7147, 0.3288, 0.7003, 0.3308, 0.6989, 0.3255, 0.7126, 0.3207, 0.7301, 0.3267, 0.7147, 0.3288, 0.7126, 0.3207, 0.7274, 0.3155, 0.6989, 0.3255, 0.6859, 0.3302, 0.6847, 0.3278, 0.6966, 0.3206, 0.7126, 0.3207, 0.6989, 0.3255, 0.6966, 0.3206, 0.709, 0.3131, 0.7274, 0.3155, 0.7126, 0.3207, 0.709, 0.3131, 0.7224, 0.3051, 0.7435, 0.31, 0.7274, 0.3155, 0.7224, 0.3051, 0.7372, 0.2964, 0.7619, 0.304, 0.7435, 0.31, 0.7372, 0.2964, 0.754, 0.2866, 0.7832, 0.2972, 0.7619, 0.304, 0.754, 0.2866, 0.7738, 0.2753, 0.6859, 0.3302, 0.673, 0.3349, 0.6847, 0.3278, 0.754, 0.2866, 0.7372, 0.2964, 0.7281, 0.2843, 0.7426, 0.2711, 0.7738, 0.2753, 0.754, 0.2866, 0.7426, 0.2711, 0.7597, 0.2554, 0.6847, 0.3278, 0.673, 0.3349, 0.6831, 0.3257, 0.6966, 0.3206, 0.6847, 0.3278, 0.6831, 0.3257, 0.6933, 0.3163, 0.709, 0.3131, 0.6966, 0.3206, 0.6933, 0.3163, 0.704, 0.3065, 0.7224, 0.3051, 0.709, 0.3131, 0.704, 0.3065, 0.7155, 0.2959, 0.7372, 0.2964, 0.7224, 0.3051, 0.7155, 0.2959, 0.7281, 0.2843, 0.9322, 0.4663, 0.9322, 0.4803, 0.921, 0.4803, 0.921, 0.4663, 0.8872, 0.4663, 0.8872, 0.4803, 0.8742, 0.4803, 0.8742, 0.4663, 0.966, 0.3401, 0.9772, 0.3401, 0.9772, 0.3531, 0.966, 0.3531, 0.8742, 0.4663, 0.8742, 0.4803, 0.8534, 0.4803, 0.8534, 0.4663, 0.966, 0.3962, 0.966, 0.4523, 0.9547, 0.4523, 0.9547, 0.3962, 0.8872, 0.4102, 0.8872, 0.4663, 0.8742, 0.4663, 0.8742, 0.4102, 0.9322, 0.4102, 0.9322, 0.4663, 0.921, 0.4663, 0.921, 0.4102, 0.966, 0.4526, 0.9799, 0.4526, 0.9799, 0.4639, 0.966, 0.4639, 0.966, 0.4414, 0.966, 0.4301, 0.9868, 0.4301, 0.9868, 0.4414, 0.966, 0.3531, 0.9772, 0.3531, 0.9772, 0.3739, 0.966, 0.3739, 0.9322, 0.3541, 0.921, 0.3541, 0.921, 0.3401, 0.9322, 0.3401, 0.8872, 0.3541, 0.8742, 0.3541, 0.8742, 0.3401, 0.8872, 0.3401, 0.9885, 0.3739, 0.9885, 0.3868, 0.9772, 0.3868, 0.9772, 0.3739, 0.8742, 0.3541, 0.8534, 0.3541, 0.8534, 0.3401, 0.8742, 0.3401, 0.966, 0.3962, 0.9547, 0.3962, 0.9547, 0.3401, 0.966, 0.3401, 0.8872, 0.4102, 0.8742, 0.4102, 0.8742, 0.3541, 0.8872, 0.3541, 0.9322, 0.4102, 0.921, 0.4102, 0.921, 0.3541, 0.9322, 0.3541, 0.966, 0.4523, 0.966, 0.4636, 0.952, 0.4636, 0.952, 0.4523, 0.966, 0.4189, 0.9868, 0.4189, 0.9868, 0.4301, 0.966, 0.4301, 0.9885, 0.3868, 0.9885, 0.4076, 0.9772, 0.4076, 0.9772, 0.3868, 0.5418, 0.2585, 0.5582, 0.2337, 0.5592, 0.2345, 0.5429, 0.2591, 0.7475, 0.4629, 0.7202, 0.4743, 0.7198, 0.4731, 0.7469, 0.4618, 0.6373, 0.458, 0.6631, 0.4631, 0.6631, 0.4635, 0.6372, 0.4584, 0.5582, 0.2337, 0.5793, 0.2125, 0.5801, 0.2135, 0.5592, 0.2345, 0.7202, 0.4743, 0.6911, 0.4802, 0.691, 0.4789, 0.7198, 0.4731, 0.613, 0.448, 0.6373, 0.458, 0.6372, 0.4584, 0.6128, 0.4484, 0.6911, 0.4802, 0.6615, 0.4803, 0.6616, 0.479, 0.691, 0.4789, 0.5911, 0.4335, 0.613, 0.448, 0.6128, 0.4484, 0.5908, 0.4338, 0.6615, 0.4803, 0.6324, 0.4746, 0.6327, 0.4734, 0.6616, 0.479, 0.5724, 0.4149, 0.5911, 0.4335, 0.5908, 0.4338, 0.572, 0.4152, 0.6324, 0.4746, 0.6049, 0.4633, 0.6055, 0.4622, 0.6327, 0.4734, 0.5577, 0.3931, 0.5724, 0.4149, 0.572, 0.4152, 0.5573, 0.3934, 0.6049, 0.4633, 0.5801, 0.4469, 0.5809, 0.4459, 0.6055, 0.4622, 0.5475, 0.3689, 0.5577, 0.3931, 0.5573, 0.3934, 0.5471, 0.369, 0.5801, 0.4469, 0.559, 0.426, 0.56, 0.4252, 0.5809, 0.4459, 0.5423, 0.3431, 0.5475, 0.3689, 0.5471, 0.369, 0.5418, 0.3432, 0.261, 0.9413, 0.2216, 0.9413, 0.2413, 0.7413, 0.261, 0.5413, 0.2996, 0.5489, 0.336, 0.564, 0.3688, 0.5859, 0.3966, 0.6137, 0.4185, 0.6465, 0.4336, 0.6829, 0.4413, 0.7216, 0.4413, 0.761, 0.4336, 0.7996, 0.4185, 0.836, 0.3966, 0.8688, 0.3688, 0.8966, 0.336, 0.9185, 0.2996, 0.9336, 0.8821, 0.9138, 0.8499, 0.9353, 0.8489, 0.9334, 0.8807, 0.9122, 0.6319, 0.9135, 0.6049, 0.8858, 0.6065, 0.8844, 0.6332, 0.9118, 0.9092, 0.8864, 0.8821, 0.9138, 0.8807, 0.9122, 0.9076, 0.885, 0.6638, 0.9352, 0.6319, 0.9135, 0.6332, 0.9118, 0.6648, 0.9333, 0.9304, 0.8539, 0.9092, 0.8864, 0.9076, 0.885, 0.9285, 0.8529, 0.6994, 0.9502, 0.6638, 0.9352, 0.6648, 0.9333, 0.7, 0.9482, 0.9456, 0.8185, 0.9304, 0.8539, 0.9285, 0.8529, 0.9437, 0.8179, 0.7373, 0.9577, 0.6994, 0.9502, 0.7, 0.9482, 0.7375, 0.9556, 0.9534, 0.7811, 0.9456, 0.8185, 0.9437, 0.8179, 0.9514, 0.7808, 0.776, 0.9577, 0.7373, 0.9577, 0.7375, 0.9556, 0.7758, 0.9556, 0.5697, 0.8168, 0.5632, 0.7776, 0.5654, 0.7776, 0.5718, 0.8162, 0.9536, 0.743, 0.9534, 0.7811, 0.9514, 0.7808, 0.9515, 0.7432, 0.814, 0.95, 0.776, 0.9577, 0.7758, 0.9556, 0.8134, 0.948, 0.5839, 0.8532, 0.5697, 0.8168, 0.5718, 0.8162, 0.5857, 0.8522, 0.8499, 0.9353, 0.814, 0.95, 0.8134, 0.948, 0.8489, 0.9334, 0.6049, 0.8858, 0.5839, 0.8532, 0.5857, 0.8522, 0.6065, 0.8844, 0.5718, 0.8162, 0.5654, 0.7776, 0.9515, 0.7432, 0.9514, 0.7808, 0.9437, 0.8179, 0.9285, 0.8529, 0.9076, 0.885, 0.8807, 0.9122, 0.8489, 0.9334, 0.8134, 0.948, 0.7758, 0.9556, 0.7375, 0.9556, 0.7, 0.9482, 0.6648, 0.9333, 0.6332, 0.9118, 0.6065, 0.8844, 0.5857, 0.8522, 0.7234, 0.4847, 0.7526, 0.4724, 0.7529, 0.4729, 0.7235, 0.4852, 0.5329, 0.4065, 0.5507, 0.4329, 0.5503, 0.4333, 0.5324, 0.4068, 0.5723, 0.204, 0.5497, 0.2268, 0.5493, 0.2264, 0.5719, 0.2035, 0.7526, 0.4724, 0.7788, 0.4547, 0.7791, 0.4552, 0.7529, 0.4729, 0.5507, 0.4329, 0.5733, 0.4553, 0.5729, 0.4558, 0.5503, 0.4333, 0.5497, 0.2268, 0.5322, 0.2534, 0.5317, 0.2532, 0.5493, 0.2264, 0.5733, 0.4553, 0.5998, 0.4729, 0.5995, 0.4734, 0.5729, 0.4558, 0.5322, 0.2534, 0.5201, 0.2829, 0.5196, 0.2828, 0.5317, 0.2532, 0.5998, 0.4729, 0.6292, 0.485, 0.6291, 0.4855, 0.5995, 0.4734, 0.5201, 0.2829, 0.5141, 0.3142, 0.5135, 0.3141, 0.5196, 0.2828, 0.6292, 0.485, 0.6605, 0.4911, 0.6604, 0.4916, 0.6291, 0.4855, 0.5141, 0.3142, 0.5142, 0.346, 0.5137, 0.3461, 0.5135, 0.3141, 0.6605, 0.4911, 0.6922, 0.491, 0.6923, 0.4915, 0.6604, 0.4916, 0.5142, 0.346, 0.5206, 0.3772, 0.5201, 0.3774, 0.5137, 0.3461, 0.6922, 0.491, 0.7234, 0.4847, 0.7235, 0.4852, 0.6923, 0.4915, 0.5206, 0.3772, 0.5329, 0.4065, 0.5324, 0.4068, 0.5201, 0.3774, 0.8059, 0.1352, 0.8025, 0.1177, 0.8025, 0.09988, 0.8059, 0.0824, 0.8128, 0.06593, 0.8227, 0.05111, 0.8353, 0.03851, 0.8501, 0.0286, 0.8666, 0.02178, 0.884, 0.0183, 0.9019, 0.0183, 0.9193, 0.02178, 0.9358, 0.0286, 0.9506, 0.03851, 0.9632, 0.05111, 0.9731, 0.06595, 0.8128, 0.1516, 0.583, 0.9033, 0.5588, 0.8661, 0.5602, 0.8654, 0.5842, 0.9024, 0.8632, 0.9599, 0.8222, 0.9768, 0.8218, 0.9754, 0.8624, 0.9586, 0.5588, 0.8661, 0.5422, 0.8246, 0.5437, 0.8242, 0.5602, 0.8654, 0.8222, 0.9768, 0.7789, 0.9855, 0.7787, 0.984, 0.8218, 0.9754, 0.9806, 0.7408, 0.9806, 0.7838, 0.9791, 0.7837, 0.9791, 0.7409, 0.5422, 0.8246, 0.5337, 0.78, 0.5353, 0.7799, 0.5437, 0.8242, 0.7789, 0.9855, 0.7346, 0.9856, 0.7348, 0.984, 0.7787, 0.984, 0.9806, 0.7838, 0.972, 0.8266, 0.9706, 0.8261, 0.9791, 0.7837, 0.7346, 0.9856, 0.6913, 0.9769, 0.6918, 0.9754, 0.7348, 0.984, 0.972, 0.8266, 0.9551, 0.8671, 0.9538, 0.8664, 0.9706, 0.8261, 0.6913, 0.9769, 0.6506, 0.9598, 0.6513, 0.9585, 0.6918, 0.9754, 0.9551, 0.8671, 0.9309, 0.9039, 0.9297, 0.9029, 0.9538, 0.8664, 0.6506, 0.9598, 0.614, 0.935, 0.6149, 0.9338, 0.6513, 0.9585, 0.9309, 0.9039, 0.8999, 0.9353, 0.8989, 0.9341, 0.9297, 0.9029, 0.614, 0.935, 0.583, 0.9033, 0.5842, 0.9024, 0.6149, 0.9338, 0.8999, 0.9353, 0.8632, 0.9599, 0.8624, 0.9586, 0.8989, 0.9341, 0.5842, 0.9024, 0.5602, 0.8654, 0.5839, 0.8532, 0.6049, 0.8858, 0.8624, 0.9586, 0.8218, 0.9754, 0.814, 0.95, 0.8499, 0.9353, 0.5602, 0.8654, 0.5437, 0.8242, 0.5697, 0.8168, 0.5839, 0.8532, 0.8218, 0.9754, 0.7787, 0.984, 0.776, 0.9577, 0.814, 0.95, 0.9791, 0.7409, 0.9791, 0.7837, 0.9534, 0.7811, 0.9536, 0.743, 0.5437, 0.8242, 0.5353, 0.7799, 0.5632, 0.7776, 0.5697, 0.8168, 0.7787, 0.984, 0.7348, 0.984, 0.7373, 0.9577, 0.776, 0.9577, 0.9791, 0.7837, 0.9706, 0.8261, 0.9456, 0.8185, 0.9534, 0.7811, 0.7348, 0.984, 0.6918, 0.9754, 0.6994, 0.9502, 0.7373, 0.9577, 0.9706, 0.8261, 0.9538, 0.8664, 0.9304, 0.8539, 0.9456, 0.8185, 0.6918, 0.9754, 0.6513, 0.9585, 0.6638, 0.9352, 0.6994, 0.9502, 0.9538, 0.8664, 0.9297, 0.9029, 0.9092, 0.8864, 0.9304, 0.8539, 0.6513, 0.9585, 0.6149, 0.9338, 0.6319, 0.9135, 0.6638, 0.9352, 0.9297, 0.9029, 0.8989, 0.9341, 0.8821, 0.9138, 0.9092, 0.8864, 0.6149, 0.9338, 0.5842, 0.9024, 0.6049, 0.8858, 0.6319, 0.9135, 0.8989, 0.9341, 0.8624, 0.9586, 0.8499, 0.9353, 0.8821, 0.9138, 0.5309, 0.374, 0.5424, 0.4014, 0.5329, 0.4065, 0.5206, 0.3772, 0.6911, 0.4802, 0.7202, 0.4743, 0.7234, 0.4847, 0.6922, 0.491, 0.525, 0.3449, 0.5309, 0.374, 0.5206, 0.3772, 0.5142, 0.346, 0.6615, 0.4803, 0.6911, 0.4802, 0.6922, 0.491, 0.6605, 0.4911, 0.5249, 0.3152, 0.525, 0.3449, 0.5142, 0.346, 0.5141, 0.3142, 0.6324, 0.4746, 0.6615, 0.4803, 0.6605, 0.4911, 0.6292, 0.485, 0.5305, 0.286, 0.5249, 0.3152, 0.5141, 0.3142, 0.5201, 0.2829, 0.6049, 0.4633, 0.6324, 0.4746, 0.6292, 0.485, 0.5998, 0.4729, 0.5418, 0.2585, 0.5305, 0.286, 0.5201, 0.2829, 0.5322, 0.2534, 0.5801, 0.4469, 0.6049, 0.4633, 0.5998, 0.4729, 0.5733, 0.4553, 0.5582, 0.2337, 0.5418, 0.2585, 0.5322, 0.2534, 0.5497, 0.2268, 0.559, 0.426, 0.5801, 0.4469, 0.5733, 0.4553, 0.5507, 0.4329, 0.7475, 0.4629, 0.772, 0.4465, 0.7788, 0.4547, 0.7526, 0.4724, 0.5793, 0.2125, 0.5582, 0.2337, 0.5497, 0.2268, 0.5723, 0.204, 0.5424, 0.4014, 0.559, 0.426, 0.5507, 0.4329, 0.5329, 0.4065, 0.7202, 0.4743, 0.7475, 0.4629, 0.7526, 0.4724, 0.7234, 0.4847, 0.6895, 0.464, 0.663, 0.464, 0.6631, 0.4635, 0.6895, 0.4634, 0.5466, 0.3692, 0.5413, 0.3432, 0.5418, 0.3432, 0.5471, 0.369, 0.7154, 0.4588, 0.6895, 0.464, 0.6895, 0.4634, 0.7153, 0.4583, 0.5568, 0.3936, 0.5466, 0.3692, 0.5471, 0.369, 0.5573, 0.3934, 0.7398, 0.4486, 0.7154, 0.4588, 0.7153, 0.4583, 0.7395, 0.4482, 0.5716, 0.4156, 0.5568, 0.3936, 0.5573, 0.3934, 0.572, 0.4152, 0.5709, 0.2441, 0.5897, 0.2252, 0.5901, 0.2256, 0.5713, 0.2444, 0.7617, 0.434, 0.7398, 0.4486, 0.7395, 0.4482, 0.7613, 0.4335, 0.5904, 0.4342, 0.5716, 0.4156, 0.572, 0.4152, 0.5908, 0.4338, 0.5562, 0.2662, 0.5709, 0.2441, 0.5713, 0.2444, 0.5567, 0.2664, 0.6125, 0.4489, 0.5904, 0.4342, 0.5908, 0.4338, 0.6128, 0.4484, 0.5462, 0.2907, 0.5562, 0.2662, 0.5567, 0.2664, 0.5467, 0.2909, 0.637, 0.4589, 0.6125, 0.4489, 0.6128, 0.4484, 0.6372, 0.4584, 0.5411, 0.3167, 0.5462, 0.2907, 0.5467, 0.2909, 0.5417, 0.3168, 0.663, 0.464, 0.637, 0.4589, 0.6372, 0.4584, 0.6631, 0.4635, 0.5413, 0.3432, 0.5411, 0.3167, 0.5417, 0.3168, 0.5418, 0.3432, 0.6631, 0.4631, 0.6894, 0.463, 0.6895, 0.4634, 0.6631, 0.4635, 0.772, 0.4465, 0.7475, 0.4629, 0.7469, 0.4618, 0.7712, 0.4455, 0.5305, 0.286, 0.5418, 0.2585, 0.5429, 0.2591, 0.5317, 0.2864, 0.6894, 0.463, 0.7151, 0.4578, 0.7153, 0.4583, 0.6895, 0.4634, 0.5904, 0.226, 0.5717, 0.2447, 0.5713, 0.2444, 0.5901, 0.2256, 0.5249, 0.3152, 0.5305, 0.286, 0.5317, 0.2864, 0.5261, 0.3153, 0.7151, 0.4578, 0.7393, 0.4478, 0.7395, 0.4482, 0.7153, 0.4583, 0.5717, 0.2447, 0.5571, 0.2666, 0.5567, 0.2664, 0.5713, 0.2444, 0.525, 0.3449, 0.5249, 0.3152, 0.5261, 0.3153, 0.5263, 0.3448, 0.7393, 0.4478, 0.761, 0.4332, 0.7613, 0.4335, 0.7395, 0.4482, 0.5571, 0.2666, 0.5471, 0.291, 0.5467, 0.2909, 0.5567, 0.2664, 0.5309, 0.374, 0.525, 0.3449, 0.5263, 0.3448, 0.5322, 0.3736, 0.5471, 0.291, 0.5421, 0.3168, 0.5417, 0.3168, 0.5467, 0.2909, 0.5424, 0.4014, 0.5309, 0.374, 0.5322, 0.3736, 0.5436, 0.4008, 0.5421, 0.3168, 0.5423, 0.3431, 0.5418, 0.3432, 0.5417, 0.3168, 0.559, 0.426, 0.5424, 0.4014, 0.5436, 0.4008, 0.56, 0.4252, 0.5433, 0.3169, 0.5434, 0.343, 0.543, 0.343, 0.5428, 0.3169, 0.5483, 0.2913, 0.5433, 0.3169, 0.5428, 0.3169, 0.5478, 0.2912, 0.5582, 0.2672, 0.5483, 0.2913, 0.5478, 0.2912, 0.5577, 0.267, 0.7388, 0.4467, 0.7603, 0.4323, 0.7606, 0.4326, 0.739, 0.4471, 0.5726, 0.2455, 0.5582, 0.2672, 0.5577, 0.267, 0.5723, 0.2452, 0.7148, 0.4567, 0.7388, 0.4467, 0.739, 0.4471, 0.7149, 0.4571, 0.5911, 0.2269, 0.5726, 0.2455, 0.5723, 0.2452, 0.5908, 0.2265, 0.6893, 0.4618, 0.7148, 0.4567, 0.7149, 0.4571, 0.6893, 0.4623, 0.6632, 0.4619, 0.6893, 0.4618, 0.6893, 0.4623, 0.6632, 0.4623, 0.5434, 0.343, 0.5486, 0.3685, 0.5482, 0.3687, 0.543, 0.343, 0.5486, 0.3685, 0.5587, 0.3926, 0.5583, 0.3928, 0.5482, 0.3687, 0.5587, 0.3926, 0.5733, 0.4142, 0.5729, 0.4145, 0.5583, 0.3928, 0.5733, 0.4142, 0.5918, 0.4326, 0.5915, 0.4329, 0.5729, 0.4145, 0.5918, 0.4326, 0.6135, 0.447, 0.6133, 0.4474, 0.5915, 0.4329, 0.6135, 0.447, 0.6377, 0.4569, 0.6375, 0.4573, 0.6133, 0.4474, 0.6377, 0.4569, 0.6632, 0.4619, 0.6632, 0.4623, 0.6375, 0.4573, 0.5428, 0.3169, 0.543, 0.343, 0.5423, 0.3431, 0.5421, 0.3168, 0.5478, 0.2912, 0.5428, 0.3169, 0.5421, 0.3168, 0.5471, 0.291, 0.5577, 0.267, 0.5478, 0.2912, 0.5471, 0.291, 0.5571, 0.2666, 0.739, 0.4471, 0.7606, 0.4326, 0.761, 0.4332, 0.7393, 0.4478, 0.5723, 0.2452, 0.5577, 0.267, 0.5571, 0.2666, 0.5717, 0.2447, 0.7149, 0.4571, 0.739, 0.4471, 0.7393, 0.4478, 0.7151, 0.4578, 0.5908, 0.2265, 0.5723, 0.2452, 0.5717, 0.2447, 0.5904, 0.226, 0.6893, 0.4623, 0.7149, 0.4571, 0.7151, 0.4578, 0.6894, 0.463, 0.6632, 0.4623, 0.6893, 0.4623, 0.6894, 0.463, 0.6631, 0.4631, 0.543, 0.343, 0.5482, 0.3687, 0.5475, 0.3689, 0.5423, 0.3431, 0.5482, 0.3687, 0.5583, 0.3928, 0.5577, 0.3931, 0.5475, 0.3689, 0.5583, 0.3928, 0.5729, 0.4145, 0.5724, 0.4149, 0.5577, 0.3931, 0.5729, 0.4145, 0.5915, 0.4329, 0.5911, 0.4335, 0.5724, 0.4149, 0.5915, 0.4329, 0.6133, 0.4474, 0.613, 0.448, 0.5911, 0.4335, 0.6133, 0.4474, 0.6375, 0.4573, 0.6373, 0.458, 0.613, 0.448, 0.6375, 0.4573, 0.6632, 0.4623, 0.6631, 0.4631, 0.6373, 0.458, 0.5914, 0.2272, 0.573, 0.2457, 0.5726, 0.2455, 0.5911, 0.2269, 0.573, 0.2457, 0.5586, 0.2674, 0.5582, 0.2672, 0.5726, 0.2455, 0.5586, 0.2674, 0.5487, 0.2915, 0.5483, 0.2913, 0.5582, 0.2672, 0.5487, 0.2915, 0.5438, 0.317, 0.5433, 0.3169, 0.5483, 0.2913, 0.5438, 0.317, 0.5439, 0.3429, 0.5434, 0.343, 0.5433, 0.3169, 0.5439, 0.3429, 0.5491, 0.3684, 0.5486, 0.3685, 0.5434, 0.343, 0.5491, 0.3684, 0.5591, 0.3924, 0.5587, 0.3926, 0.5486, 0.3685, 0.5591, 0.3924, 0.5737, 0.4139, 0.5733, 0.4142, 0.5587, 0.3926, 0.5737, 0.4139, 0.5921, 0.4322, 0.5918, 0.4326, 0.5733, 0.4142, 0.5921, 0.4322, 0.6138, 0.4466, 0.6135, 0.447, 0.5918, 0.4326, 0.6138, 0.4466, 0.6378, 0.4564, 0.6377, 0.4569, 0.6135, 0.447, 0.6378, 0.4564, 0.6633, 0.4614, 0.6632, 0.4619, 0.6377, 0.4569, 0.6633, 0.4614, 0.6892, 0.4614, 0.6893, 0.4618, 0.6632, 0.4619, 0.6892, 0.4614, 0.7147, 0.4563, 0.7148, 0.4567, 0.6893, 0.4618, 0.7147, 0.4563, 0.7385, 0.4463, 0.7388, 0.4467, 0.7148, 0.4567, 0.7385, 0.4463, 0.76, 0.4319, 0.7603, 0.4323, 0.7388, 0.4467, 0.5263, 0.3448, 0.5261, 0.3153, 0.527, 0.3154, 0.5271, 0.3447, 0.6616, 0.479, 0.6327, 0.4734, 0.633, 0.4726, 0.6617, 0.4782, 0.5261, 0.3153, 0.5317, 0.2864, 0.5325, 0.2866, 0.527, 0.3154, 0.6327, 0.4734, 0.6055, 0.4622, 0.6059, 0.4615, 0.633, 0.4726, 0.5317, 0.2864, 0.5429, 0.2591, 0.5436, 0.2595, 0.5325, 0.2866, 0.6055, 0.4622, 0.5809, 0.4459, 0.5814, 0.4453, 0.6059, 0.4615, 0.5429, 0.2591, 0.5592, 0.2345, 0.5598, 0.235, 0.5436, 0.2595, 0.5809, 0.4459, 0.56, 0.4252, 0.5607, 0.4247, 0.5814, 0.4453, 0.7712, 0.4455, 0.7469, 0.4618, 0.7465, 0.4611, 0.7707, 0.4449, 0.5592, 0.2345, 0.5801, 0.2135, 0.5806, 0.2141, 0.5598, 0.235, 0.56, 0.4252, 0.5436, 0.4008, 0.5443, 0.4004, 0.5607, 0.4247, 0.7469, 0.4618, 0.7198, 0.4731, 0.7196, 0.4723, 0.7465, 0.4611, 0.5436, 0.4008, 0.5322, 0.3736, 0.5329, 0.3734, 0.5443, 0.4004, 0.7198, 0.4731, 0.691, 0.4789, 0.6909, 0.4781, 0.7196, 0.4723, 0.5322, 0.3736, 0.5263, 0.3448, 0.5271, 0.3447, 0.5329, 0.3734, 0.691, 0.4789, 0.6616, 0.479, 0.6617, 0.4782, 0.6909, 0.4781, 0.5271, 0.3447, 0.527, 0.3154, 0.5411, 0.3167, 0.5413, 0.3432, 0.6617, 0.4782, 0.633, 0.4726, 0.637, 0.4589, 0.663, 0.464, 0.527, 0.3154, 0.5325, 0.2866, 0.5462, 0.2907, 0.5411, 0.3167, 0.633, 0.4726, 0.6059, 0.4615, 0.6125, 0.4489, 0.637, 0.4589, 0.5325, 0.2866, 0.5436, 0.2595, 0.5562, 0.2662, 0.5462, 0.2907, 0.6059, 0.4615, 0.5814, 0.4453, 0.5904, 0.4342, 0.6125, 0.4489, 0.5436, 0.2595, 0.5598, 0.235, 0.5709, 0.2441, 0.5562, 0.2662, 0.5814, 0.4453, 0.5607, 0.4247, 0.5716, 0.4156, 0.5904, 0.4342, 0.7707, 0.4449, 0.7465, 0.4611, 0.7398, 0.4486, 0.7617, 0.434, 0.5598, 0.235, 0.5806, 0.2141, 0.5897, 0.2252, 0.5709, 0.2441, 0.5607, 0.4247, 0.5443, 0.4004, 0.5568, 0.3936, 0.5716, 0.4156, 0.7465, 0.4611, 0.7196, 0.4723, 0.7154, 0.4588, 0.7398, 0.4486, 0.5443, 0.4004, 0.5329, 0.3734, 0.5466, 0.3692, 0.5568, 0.3936, 0.7196, 0.4723, 0.6909, 0.4781, 0.6895, 0.464, 0.7154, 0.4588, 0.5329, 0.3734, 0.5271, 0.3447, 0.5413, 0.3432, 0.5466, 0.3692, 0.6909, 0.4781, 0.6617, 0.4782, 0.663, 0.464, 0.6895, 0.464, 0.8059, 0.1352, 0.8128, 0.1516, 0.8121, 0.152, 0.8053, 0.1354, 0.8025, 0.1177, 0.8059, 0.1352, 0.8053, 0.1354, 0.8018, 0.1178, 0.8025, 0.09988, 0.8025, 0.1177, 0.8018, 0.1178, 0.8018, 0.09982, 0.8059, 0.0824, 0.8025, 0.09988, 0.8018, 0.09982, 0.8053, 0.0822, 0.8128, 0.06593, 0.8059, 0.0824, 0.8053, 0.0822, 0.8121, 0.0656, 0.8227, 0.05111, 0.8128, 0.06593, 0.8121, 0.0656, 0.8221, 0.05066, 0.8353, 0.03851, 0.8227, 0.05111, 0.8221, 0.05066, 0.8348, 0.03796, 0.8501, 0.0286, 0.8353, 0.03851, 0.8348, 0.03796, 0.8498, 0.02798, 0.8666, 0.02178, 0.8501, 0.0286, 0.8498, 0.02798, 0.8664, 0.0211, 0.884, 0.0183, 0.8666, 0.02178, 0.8664, 0.0211, 0.884, 0.0176, 0.9019, 0.0183, 0.884, 0.0183, 0.884, 0.0176, 0.9019, 0.0176, 0.9193, 0.02178, 0.9019, 0.0183, 0.9019, 0.0176, 0.9196, 0.0211, 0.9358, 0.0286, 0.9193, 0.02178, 0.9196, 0.0211, 0.9362, 0.02798, 0.9506, 0.03851, 0.9358, 0.0286, 0.9362, 0.02798, 0.9511, 0.03796, 0.9632, 0.05111, 0.9506, 0.03851, 0.9511, 0.03796, 0.9638, 0.05066, 0.9731, 0.06595, 0.9632, 0.05111, 0.9638, 0.05066, 0.9738, 0.0656, 0.6199, 0.3836, 0.6116, 0.3726, 0.6251, 0.3642, 0.6316, 0.3729, 0.6071, 0.3953, 0.5969, 0.3819, 0.6116, 0.3726, 0.6199, 0.3836, 0.5929, 0.4084, 0.5804, 0.3924, 0.5969, 0.3819, 0.6071, 0.3953, 0.663, 0.3441, 0.6614, 0.342, 0.673, 0.3349, 0.6529, 0.3534, 0.6497, 0.3491, 0.6614, 0.342, 0.663, 0.3441, 0.6425, 0.3629, 0.6377, 0.3565, 0.6497, 0.3491, 0.6529, 0.3534, 0.6316, 0.3729, 0.6251, 0.3642, 0.6377, 0.3565, 0.6425, 0.3629, 0.6497, 0.3491, 0.6474, 0.3443, 0.6602, 0.3396, 0.6614, 0.342, 0.6377, 0.3565, 0.6342, 0.3492, 0.6474, 0.3443, 0.6497, 0.3491, 0.6251, 0.3642, 0.6203, 0.3545, 0.6342, 0.3492, 0.6377, 0.3565, 0.6116, 0.3726, 0.6055, 0.3602, 0.6203, 0.3545, 0.6251, 0.3642, 0.5969, 0.3819, 0.5892, 0.3667, 0.6055, 0.3602, 0.6116, 0.3726, 0.5804, 0.3924, 0.5708, 0.3741, 0.5892, 0.3667, 0.5969, 0.3819, 0.6614, 0.342, 0.6602, 0.3396, 0.673, 0.3349, 0.5892, 0.3667, 0.5844, 0.3502, 0.6017, 0.3468, 0.6055, 0.3602, 0.5708, 0.3741, 0.5647, 0.3541, 0.5844, 0.3502, 0.5892, 0.3667, 0.6602, 0.3396, 0.6596, 0.337, 0.673, 0.3349, 0.6474, 0.3443, 0.646, 0.3392, 0.6596, 0.337, 0.6602, 0.3396, 0.6342, 0.3492, 0.6321, 0.3415, 0.646, 0.3392, 0.6474, 0.3443, 0.6203, 0.3545, 0.6175, 0.344, 0.6321, 0.3415, 0.6342, 0.3492, 0.6055, 0.3602, 0.6017, 0.3468, 0.6175, 0.344, 0.6203, 0.3545, 0.646, 0.3392, 0.6457, 0.3338, 0.6594, 0.3343, 0.6596, 0.337, 0.6321, 0.3415, 0.6316, 0.3334, 0.6457, 0.3338, 0.646, 0.3392, 0.6175, 0.344, 0.6166, 0.3332, 0.6316, 0.3334, 0.6321, 0.3415, 0.6017, 0.3468, 0.6006, 0.3329, 0.6166, 0.3332, 0.6175, 0.344, 0.5844, 0.3502, 0.5828, 0.3329, 0.6006, 0.3329, 0.6017, 0.3468, 0.5647, 0.3541, 0.5625, 0.333, 0.5828, 0.3329, 0.5844, 0.3502, 0.6596, 0.337, 0.6594, 0.3343, 0.673, 0.3349, 0.5828, 0.3329, 0.5845, 0.3155, 0.6021, 0.319, 0.6006, 0.3329, 0.5625, 0.333, 0.5644, 0.3118, 0.5845, 0.3155, 0.5828, 0.3329, 0.6594, 0.3343, 0.6598, 0.3317, 0.673, 0.3349, 0.6457, 0.3338, 0.6464, 0.3286, 0.6598, 0.3317, 0.6594, 0.3343, 0.6316, 0.3334, 0.6326, 0.3254, 0.6464, 0.3286, 0.6457, 0.3338, 0.6166, 0.3332, 0.6179, 0.3223, 0.6326, 0.3254, 0.6316, 0.3334, 0.6006, 0.3329, 0.6021, 0.319, 0.6179, 0.3223, 0.6166, 0.3332, 0.6326, 0.3254, 0.6351, 0.3177, 0.6481, 0.3235, 0.6464, 0.3286, 0.6179, 0.3223, 0.6213, 0.3118, 0.6351, 0.3177, 0.6326, 0.3254, 0.6021, 0.319, 0.6063, 0.3055, 0.6213, 0.3118, 0.6179, 0.3223, 0.5845, 0.3155, 0.5896, 0.2987, 0.6063, 0.3055, 0.6021, 0.319, 0.5644, 0.3118, 0.5704, 0.291, 0.5896, 0.2987, 0.5845, 0.3155, 0.6598, 0.3317, 0.6606, 0.3292, 0.673, 0.3349, 0.6464, 0.3286, 0.6481, 0.3235, 0.6606, 0.3292, 0.6598, 0.3317, 0.5704, 0.291, 0.5804, 0.2717, 0.5979, 0.283, 0.5896, 0.2987, 0.6606, 0.3292, 0.662, 0.3269, 0.673, 0.3349, 0.6481, 0.3235, 0.6508, 0.3188, 0.662, 0.3269, 0.6606, 0.3292, 0.6351, 0.3177, 0.6391, 0.3106, 0.6508, 0.3188, 0.6481, 0.3235, 0.6213, 0.3118, 0.6267, 0.3021, 0.6391, 0.3106, 0.6351, 0.3177, 0.6063, 0.3055, 0.6131, 0.293, 0.6267, 0.3021, 0.6213, 0.3118, 0.5896, 0.2987, 0.5979, 0.283, 0.6131, 0.293, 0.6063, 0.3055, 0.6267, 0.3021, 0.6338, 0.2936, 0.6444, 0.3045, 0.6391, 0.3106, 0.6131, 0.293, 0.6222, 0.2819, 0.6338, 0.2936, 0.6267, 0.3021, 0.5979, 0.283, 0.6091, 0.2691, 0.6222, 0.2819, 0.6131, 0.293, 0.5804, 0.2717, 0.594, 0.2545, 0.6091, 0.2691, 0.5979, 0.283, 0.662, 0.3269, 0.6638, 0.3249, 0.673, 0.3349, 0.6508, 0.3188, 0.6543, 0.3148, 0.6638, 0.3249, 0.662, 0.3269, 0.6391, 0.3106, 0.6444, 0.3045, 0.6543, 0.3148, 0.6508, 0.3188, 0.6638, 0.3249, 0.6659, 0.3233, 0.673, 0.3349, 0.6543, 0.3148, 0.6586, 0.3115, 0.6659, 0.3233, 0.6638, 0.3249, 0.6444, 0.3045, 0.6509, 0.2994, 0.6586, 0.3115, 0.6543, 0.3148, 0.6338, 0.2936, 0.6426, 0.2866, 0.6509, 0.2994, 0.6444, 0.3045, 0.6222, 0.2819, 0.6334, 0.2728, 0.6426, 0.2866, 0.6338, 0.2936, 0.6091, 0.2691, 0.623, 0.2575, 0.6334, 0.2728, 0.6222, 0.2819, 0.594, 0.2545, 0.6109, 0.2401, 0.623, 0.2575, 0.6091, 0.2691, 0.6426, 0.2866, 0.6526, 0.2815, 0.6582, 0.2957, 0.6509, 0.2994, 0.6334, 0.2728, 0.6462, 0.266, 0.6526, 0.2815, 0.6426, 0.2866, 0.623, 0.2575, 0.639, 0.2488, 0.6462, 0.266, 0.6334, 0.2728, 0.6109, 0.2401, 0.6305, 0.2292, 0.639, 0.2488, 0.623, 0.2575, 0.6659, 0.3233, 0.6683, 0.3221, 0.673, 0.3349, 0.6586, 0.3115, 0.6634, 0.3091, 0.6683, 0.3221, 0.6659, 0.3233, 0.6509, 0.2994, 0.6582, 0.2957, 0.6634, 0.3091, 0.6586, 0.3115, 0.6683, 0.3221, 0.6709, 0.3214, 0.673, 0.3349, 0.6634, 0.3091, 0.6687, 0.3077, 0.6709, 0.3214, 0.6683, 0.3221, 0.6582, 0.2957, 0.6662, 0.2935, 0.6687, 0.3077, 0.6634, 0.3091, 0.6526, 0.2815, 0.6634, 0.2784, 0.6662, 0.2935, 0.6582, 0.2957, 0.6462, 0.266, 0.6603, 0.2618, 0.6634, 0.2784, 0.6526, 0.2815, 0.639, 0.2488, 0.6565, 0.2434, 0.6603, 0.2618, 0.6462, 0.266, 0.6305, 0.2292, 0.652, 0.2223, 0.6565, 0.2434, 0.639, 0.2488, 0.6603, 0.2618, 0.675, 0.2605, 0.6747, 0.2773, 0.6634, 0.2784, 0.6565, 0.2434, 0.6749, 0.2416, 0.675, 0.2605, 0.6603, 0.2618, 0.652, 0.2223, 0.6747, 0.2198, 0.6749, 0.2416, 0.6565, 0.2434, 0.6709, 0.3214, 0.6736, 0.3212, 0.673, 0.3349, 0.6687, 0.3077, 0.6741, 0.3074, 0.6736, 0.3212, 0.6709, 0.3214, 0.6662, 0.2935, 0.6745, 0.2929, 0.6741, 0.3074, 0.6687, 0.3077, 0.6634, 0.2784, 0.6747, 0.2773, 0.6745, 0.2929, 0.6662, 0.2935, 0.6736, 0.3212, 0.6762, 0.3216, 0.673, 0.3349, 0.6741, 0.3074, 0.6795, 0.3081, 0.6762, 0.3216, 0.6736, 0.3212, 0.6745, 0.2929, 0.6827, 0.2939, 0.6795, 0.3081, 0.6741, 0.3074, 0.6747, 0.2773, 0.6861, 0.2788, 0.6827, 0.2939, 0.6745, 0.2929, 0.675, 0.2605, 0.6897, 0.2622, 0.6861, 0.2788, 0.6747, 0.2773, 0.6749, 0.2416, 0.6935, 0.2434, 0.6897, 0.2622, 0.675, 0.2605, 0.6747, 0.2198, 0.6976, 0.2218, 0.6935, 0.2434, 0.6749, 0.2416, 0.6897, 0.2622, 0.7039, 0.2668, 0.697, 0.2824, 0.6861, 0.2788, 0.6935, 0.2434, 0.7115, 0.249, 0.7039, 0.2668, 0.6897, 0.2622, 0.6976, 0.2218, 0.7201, 0.2284, 0.7115, 0.249, 0.6935, 0.2434, 0.6762, 0.3216, 0.6788, 0.3225, 0.673, 0.3349, 0.6795, 0.3081, 0.6846, 0.3099, 0.6788, 0.3225, 0.6762, 0.3216, 0.6827, 0.2939, 0.6906, 0.2966, 0.6846, 0.3099, 0.6795, 0.3081, 0.6861, 0.2788, 0.697, 0.2824, 0.6906, 0.2966, 0.6827, 0.2939, 0.6846, 0.3099, 0.6893, 0.3126, 0.6811, 0.3239, 0.6788, 0.3225, 0.6906, 0.2966, 0.6978, 0.3009, 0.6893, 0.3126, 0.6846, 0.3099, 0.697, 0.2824, 0.7069, 0.2882, 0.6978, 0.3009, 0.6906, 0.2966, 0.7039, 0.2668, 0.7169, 0.2743, 0.7069, 0.2882, 0.697, 0.2824, 0.7115, 0.249, 0.7282, 0.2583, 0.7169, 0.2743, 0.7039, 0.2668, 0.7201, 0.2284, 0.7411, 0.2396, 0.7282, 0.2583, 0.7115, 0.249, 0.6788, 0.3225, 0.6811, 0.3239, 0.673, 0.3349, 0.7282, 0.2583, 0.7426, 0.2711, 0.7281, 0.2843, 0.7169, 0.2743, 0.7411, 0.2396, 0.7597, 0.2554, 0.7426, 0.2711, 0.7282, 0.2583, 0.6811, 0.3239, 0.6831, 0.3257, 0.673, 0.3349, 0.6893, 0.3126, 0.6933, 0.3163, 0.6831, 0.3257, 0.6811, 0.3239, 0.6978, 0.3009, 0.704, 0.3065, 0.6933, 0.3163, 0.6893, 0.3126, 0.7069, 0.2882, 0.7155, 0.2959, 0.704, 0.3065, 0.6978, 0.3009, 0.7169, 0.2743, 0.7281, 0.2843, 0.7155, 0.2959, 0.7069, 0.2882, 0.9322, 0.4663, 0.9435, 0.4663, 0.9435, 0.4803, 0.9322, 0.4803, 0.921, 0.3541, 0.908, 0.3541, 0.908, 0.3401, 0.921, 0.3401, 0.9885, 0.3401, 0.9885, 0.3531, 0.9772, 0.3531, 0.9772, 0.3401, 0.908, 0.3541, 0.8872, 0.3541, 0.8872, 0.3401, 0.908, 0.3401, 0.9435, 0.3962, 0.9547, 0.3962, 0.9547, 0.4523, 0.9435, 0.4523, 0.921, 0.4102, 0.908, 0.4102, 0.908, 0.3541, 0.921, 0.3541, 0.9322, 0.4102, 0.9435, 0.4102, 0.9435, 0.4663, 0.9322, 0.4663, 0.966, 0.4751, 0.966, 0.4639, 0.9799, 0.4639, 0.9799, 0.4751, 0.966, 0.4414, 0.9868, 0.4414, 0.9868, 0.4526, 0.966, 0.4526, 0.9885, 0.3531, 0.9885, 0.3739, 0.9772, 0.3739, 0.9772, 0.3531, 0.9322, 0.3541, 0.9322, 0.3401, 0.9435, 0.3401, 0.9435, 0.3541, 0.921, 0.4663, 0.921, 0.4803, 0.908, 0.4803, 0.908, 0.4663, 0.966, 0.3739, 0.9772, 0.3739, 0.9772, 0.3868, 0.966, 0.3868, 0.908, 0.4663, 0.908, 0.4803, 0.8872, 0.4803, 0.8872, 0.4663, 0.9435, 0.3962, 0.9435, 0.3401, 0.9547, 0.3401, 0.9547, 0.3962, 0.921, 0.4102, 0.921, 0.4663, 0.908, 0.4663, 0.908, 0.4102, 0.9322, 0.4102, 0.9322, 0.3541, 0.9435, 0.3541, 0.9435, 0.4102, 0.966, 0.4748, 0.952, 0.4748, 0.952, 0.4636, 0.966, 0.4636, 0.966, 0.4189, 0.966, 0.4076, 0.9868, 0.4076, 0.9868, 0.4189, 0.966, 0.3868, 0.9772, 0.3868, 0.9772, 0.4076, 0.966, 0.4076])
me_circle.materials.append(mat_material_004)
me_circle.use_remesh_fix_poles = True
me_circle.use_remesh_preserve_attributes = False
me_circle.update()
arm_armature = bpy.data.armatures.new('Armature')  # bones are not reproduced

# ---- objects
ob_soldier_shield01 = bpy.data.objects.new('Soldier_Shield01', me_circle)
ob_armature = bpy.data.objects.new('Armature', arm_armature)

# ---- transforms, parenting, visibility, modifiers, constraints
ob_soldier_shield01.parent = ob_armature
ob_soldier_shield01.location = (0.0, 0.0, 0.0)
_vg = ob_soldier_shield01.vertex_groups.new(name='Bone')
for _i, _w in zip([0, 1, 2, 3, 4, 5, 6, 7, 8, 9, 10, 11, 12, 13, 14, 15, 16, 17, 18, 19, 20, 21, 22, 23, 24, 25, 26, 27, 28, 29, 30, 31, 32, 33, 34, 35, 36, 37, 38, 39, 40, 41, 42, 43, 44, 45, 46, 47, 48, 49, 50, 51, 52, 53, 54, 55, 56, 57, 58, 59, 60, 61, 62, 63, 64, 65, 66, 67, 68, 69, 70, 71, 72, 73, 74, 75, 76, 77, 78, 79, 80, 81, 82, 83, 84, 85, 86, 87, 88, 89, 90, 91, 92, 93, 94, 95, 96, 97, 98, 99, 100, 101, 102, 103, 104, 105, 106, 107, 108, 109, 110, 111, 112, 113, 114, 115, 116, 117, 118, 119, 120, 121, 122, 123, 124, 125, 126, 127, 128, 129, 130, 131, 132, 133, 134, 135, 136, 137, 138, 139, 140, 141, 142, 143, 144, 145, 146, 147, 148, 149, 150, 151, 152, 153, 154, 155, 156, 157, 158, 159, 160, 161, 162, 163, 164, 165, 166, 167, 168, 169, 170, 171, 172, 173, 174, 175, 176, 177, 178, 179, 180, 181, 182, 183, 184, 185, 186, 187, 188, 189, 190, 191, 192, 193, 194, 195, 196, 197, 198, 199, 200, 201, 202, 203, 204, 205, 206, 207, 208, 209, 210, 211, 212, 213, 214, 215, 216, 217, 218, 219, 220, 221, 222, 223, 224, 225, 226, 227, 228, 229, 230, 231, 232, 233, 234, 235, 236, 237, 238, 239, 240, 241, 242, 243, 244, 245, 246, 247, 248, 249, 250, 251, 252, 253, 254, 255, 256, 257, 258, 259, 260, 261, 262, 263, 264, 265, 266, 267, 268, 269, 270, 271, 272, 393, 394, 395, 396, 397, 398, 399, 400, 401, 402, 403, 404, 405, 406, 407, 408, 409, 410, 411, 412, 413, 414, 415, 416, 417, 418, 419, 420, 421, 422, 423, 424, 425, 426, 427, 428, 429, 430, 431, 432, 433, 434, 435, 436, 437, 438, 439, 440, 441, 442, 443, 444, 445, 446, 447, 448, 449, 450, 451, 452, 453, 454, 455, 456, 457, 458, 459, 460, 461, 462, 463, 464, 465, 466, 467, 468, 469, 470, 471, 472, 473, 474, 475, 476, 477, 478, 479, 480, 481, 482, 483, 484, 485, 486, 487, 488, 489, 490, 491, 492, 493, 494, 495, 496, 497, 498, 499, 500, 501, 502, 503, 504, 505, 506, 507, 508, 509, 510, 511, 512, 513, 514, 515, 516, 517, 518, 519, 520, 521, 522, 523, 524, 525, 526, 527, 528, 529, 530, 531, 532, 533, 534, 535, 536, 537, 538, 539, 540, 541, 542, 543, 544, 545, 546, 547, 548, 549, 550, 551, 552, 553, 554, 555, 556, 557, 558, 559, 560, 561, 562, 563, 564, 565, 566, 567, 568, 569, 570, 571, 572, 573, 574, 575, 576, 577, 578, 579, 580, 581, 582, 583, 584, 585, 586, 587, 588, 589, 590, 591, 592, 593, 594, 595, 596, 597, 598, 599, 600, 601, 602, 603, 604, 605, 606, 607, 608, 609, 610, 611, 612, 613, 614, 615, 616, 617, 618, 619, 620, 621, 622, 623, 624, 625, 626, 627, 628, 629, 630, 631, 632, 633, 634, 635, 636, 637, 638, 639, 640, 641, 642, 643, 644, 645, 646, 647, 648, 649, 650, 651, 652, 653, 654, 655, 656, 657, 658, 659, 660, 766, 767, 768, 769, 770, 771, 772, 773, 774, 775, 776, 777, 778, 779], [1.0, 1.0, 1.0, 1.0, 1.0, 1.0, 1.0, 1.0, 1.0, 1.0, 1.0, 1.0, 1.0, 1.0, 1.0, 1.0, 1.0, 1.0, 1.0, 1.0, 1.0, 1.0, 1.0, 1.0, 1.0, 1.0, 1.0, 1.0, 1.0, 1.0, 1.0, 1.0, 1.0, 1.0, 1.0, 0.9795, 0.9794, 0.9794, 0.9794, 0.9794, 0.9794, 0.9794, 0.9794, 0.9794, 0.9795, 0.9795, 0.9795, 0.9795, 0.9795, 0.9795, 0.9795, 0.9795, 0.9795, 0.9794, 0.9794, 0.9794, 0.9794, 0.9794, 0.9794, 0.9794, 0.9794, 0.9795, 0.9795, 0.9795, 0.9795, 0.9795, 0.9795, 0.9795, 0.9795, 1.0, 1.0, 1.0, 1.0, 1.0, 1.0, 1.0, 1.0, 1.0, 1.0, 1.0, 1.0, 1.0, 1.0, 1.0, 1.0, 1.0, 0.9795, 0.9795, 0.9794, 0.9794, 0.9795, 0.9794, 0.9795, 0.9794, 0.9795, 0.9794, 0.9795, 0.9795, 0.9794, 0.9794, 0.9795, 0.9795, 0.9794, 0.9795, 0.9794, 0.9794, 0.9795, 0.9794, 0.9795, 0.9794, 0.9795, 0.9794, 0.9795, 0.9794, 0.9795, 0.9795, 0.9794, 0.9795, 0.9795, 0.9794, 1.0, 1.0, 1.0, 1.0, 1.0, 1.0, 1.0, 1.0, 1.0, 1.0, 1.0, 1.0, 1.0, 1.0, 1.0, 1.0, 1.0, 1.0, 1.0, 1.0, 1.0, 1.0, 1.0, 1.0, 1.0, 1.0, 1.0, 1.0, 1.0, 1.0, 1.0, 1.0, 1.0, 1.0, 1.0, 1.0, 1.0, 1.0, 1.0, 1.0, 1.0, 1.0, 1.0, 1.0, 1.0, 1.0, 1.0, 1.0, 1.0, 1.0, 1.0, 1.0, 1.0, 1.0, 1.0, 1.0, 1.0, 1.0, 1.0, 1.0, 1.0, 1.0, 1.0, 1.0, 1.0, 1.0, 1.0, 1.0, 1.0, 1.0, 1.0, 1.0, 1.0, 1.0, 1.0, 1.0, 1.0, 1.0, 1.0, 1.0, 1.0, 1.0, 1.0, 1.0, 1.0, 1.0, 1.0, 1.0, 1.0, 1.0, 1.0, 1.0, 1.0, 1.0, 1.0, 1.0, 1.0, 1.0, 1.0, 1.0, 1.0, 1.0, 1.0, 1.0, 1.0, 1.0, 1.0, 1.0, 1.0, 1.0, 1.0, 1.0, 1.0, 1.0, 1.0, 1.0, 1.0, 1.0, 1.0, 1.0, 1.0, 1.0, 1.0, 1.0, 1.0, 1.0, 1.0, 1.0, 1.0, 1.0, 1.0, 1.0, 1.0, 1.0, 1.0, 1.0, 1.0, 1.0, 1.0, 1.0, 1.0, 1.0, 1.0, 1.0, 1.0, 1.0, 1.0, 1.0, 1.0, 1.0, 1.0, 1.0, 1.0, 1.0, 1.0, 1.0, 1.0, 1.0, 1.0, 1.0, 1.0, 1.0, 1.0, 1.0, 1.0, 1.0, 1.0, 1.0, 1.0, 1.0, 1.0, 1.0, 1.0, 1.0, 1.0, 1.0, 1.0, 1.0, 1.0, 1.0, 1.0, 1.0, 1.0, 1.0, 1.0, 1.0, 1.0, 1.0, 1.0, 1.0, 1.0, 1.0, 1.0, 1.0, 1.0, 1.0, 1.0, 1.0, 1.0, 1.0, 1.0, 1.0, 1.0, 1.0, 1.0, 1.0, 1.0, 1.0, 1.0, 1.0, 1.0, 0.9794, 0.9794, 0.9794, 0.9794, 0.9794, 0.9794, 0.9794, 0.9794, 0.9795, 0.9795, 0.9795, 0.9795, 0.9795, 0.9795, 0.9795, 0.9794, 0.9794, 0.9794, 0.9794, 0.9794, 0.9794, 0.9794, 0.9794, 0.9795, 0.9795, 0.9795, 0.9795, 0.9795, 0.9795, 0.9795, 1.0, 1.0, 1.0, 1.0, 1.0, 1.0, 1.0, 1.0, 1.0, 1.0, 1.0, 1.0, 1.0, 1.0, 1.0, 0.9795, 0.9795, 0.9794, 0.9794, 0.9795, 0.9794, 0.9795, 0.9794, 0.9795, 0.9794, 0.9795, 0.9794, 0.9794, 0.9795, 0.9794, 0.9795, 0.9794, 0.9795, 0.9794, 0.9795, 0.9794, 0.9795, 0.9794, 0.9795, 0.9794, 0.9795, 0.9794, 0.9794, 0.9795, 0.9794, 1.0, 1.0, 1.0, 1.0, 1.0, 1.0, 1.0, 1.0, 1.0, 1.0, 1.0, 1.0, 1.0, 1.0, 1.0, 1.0, 1.0, 1.0, 1.0, 1.0, 1.0, 1.0, 1.0, 1.0, 1.0, 1.0, 1.0, 1.0, 1.0, 1.0, 1.0, 1.0, 1.0, 1.0, 1.0, 1.0, 1.0, 1.0, 1.0, 1.0, 1.0, 1.0, 1.0, 1.0, 1.0, 1.0, 1.0, 1.0, 1.0, 1.0, 1.0, 1.0, 1.0, 1.0, 1.0, 1.0, 1.0, 1.0, 1.0, 1.0, 1.0, 1.0, 1.0, 1.0, 1.0, 1.0, 1.0, 1.0, 1.0, 1.0, 1.0, 1.0, 1.0, 1.0, 1.0, 1.0, 1.0, 1.0, 1.0, 1.0, 1.0, 1.0, 1.0, 1.0, 1.0, 1.0, 1.0, 1.0, 1.0, 1.0, 1.0, 1.0, 1.0, 1.0, 1.0, 1.0, 1.0, 1.0, 1.0, 1.0, 1.0, 1.0, 1.0, 1.0, 1.0, 1.0, 1.0, 1.0, 1.0, 1.0, 1.0, 1.0, 1.0, 1.0, 1.0, 1.0, 1.0, 1.0, 1.0, 1.0, 1.0, 1.0, 1.0, 1.0, 1.0, 1.0, 1.0, 1.0, 1.0, 1.0, 1.0, 1.0, 1.0, 1.0, 1.0, 1.0, 1.0, 1.0, 1.0, 1.0, 1.0, 1.0, 1.0, 1.0, 1.0, 1.0, 1.0, 1.0, 1.0]): _vg.add([_i], _w, 'REPLACE')
_m = ob_soldier_shield01.modifiers.new('Armature', 'ARMATURE')
_m.object = ob_armature
ob_armature.location = (0.0, 0.0, 0.0)

# ---- collection membership
col_collection.objects.link(ob_soldier_shield01)
col_collection.objects.link(ob_armature)

# ---- scene / render settings (as saved in the file)
scene.frame_start = 1; scene.frame_end = 250; scene.frame_set(4)
scene.render.engine = 'BLENDER_EEVEE_NEXT'
scene.cycles.sampling_pattern = 'TABULATED_SOBOL'
scene.cycles.use_light_tree = False
scene.view_settings.view_transform = 'Filmic'
bpy.context.view_layer.update()

# ---- added for rendering (the .blend has no active camera and no usable light): camera, sun
cam_auto = bpy.data.cameras.new('AutoCamera')
cam_auto.lens = 50.0
cam_auto.sensor_width = 36.0
cam_auto.clip_end = 1000.0
ob_auto_camera = bpy.data.objects.new('AutoCamera', cam_auto)
scene.collection.objects.link(ob_auto_camera)
ob_auto_camera.location = (1.03824, -1.30649, 0.830593)
ob_auto_camera.rotation_euler = (1.09748, -7.21219e-08, 0.694738)
scene.camera = ob_auto_camera
light_auto_sun = bpy.data.lights.new('AutoSun', 'SUN')
light_auto_sun.energy = 3.0
light_auto_sun.angle = 0.0523599
ob_auto_sun = bpy.data.objects.new('AutoSun', light_auto_sun)
scene.collection.objects.link(ob_auto_sun)
ob_auto_sun.rotation_euler = (0.872665, 0.174533, 0.523599)
bpy.context.view_layer.update()
